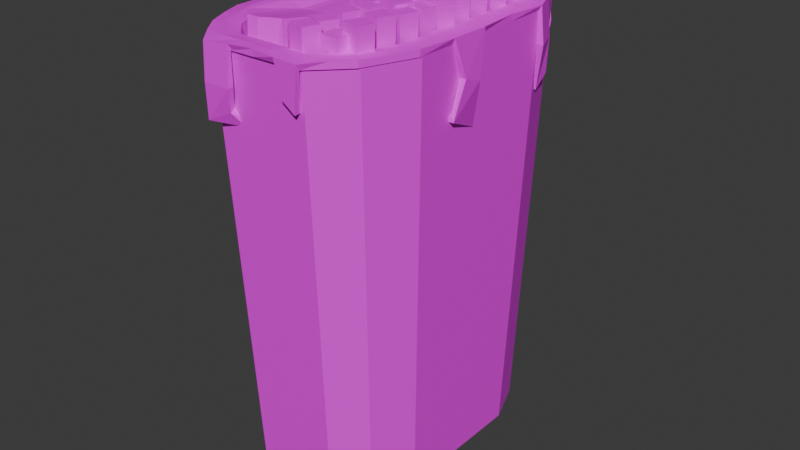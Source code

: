 # Source: Tacos.blend  (saved by Blender 5.1.30; exported with 4.5.12 LTS)
import bpy
from mathutils import Matrix  # noqa: F401  (used for matrix-valued properties, if any)

bpy.ops.wm.read_factory_settings(use_empty=True)
scene = bpy.context.scene
scene.name = 'Scene'

# ---- collections
col_tacos = bpy.data.collections.new('Tacos'); scene.collection.children.link(col_tacos)
col_frites = bpy.data.collections.new('Frites'); col_tacos.children.link(col_frites)

# ---- images (referenced by path relative to the original .blend; pixels are not part of the script)
import os
ASSET_DIR = os.environ.get("B2B_ASSET_DIR", "")  # directory of the original .blend (textures are referenced by path, not embedded)
HERE = os.path.dirname(os.path.abspath(__file__))  # packed textures are extracted next to this script under _unpacked/

def load_image(name, relpath, width, height, colorspace="sRGB"):
    """Load a texture the original file referenced (path relative to the .blend, or extracted next to this script)."""
    p = next((c for c in (os.path.join(HERE, relpath), os.path.join(ASSET_DIR, relpath)) if relpath and os.path.exists(c)), "")
    if p:
        img = bpy.data.images.load(p, check_existing=True)
        img.name = name
    else:  # same state as the original file: an image datablock whose file is absent (Cycles renders it pink)
        img = bpy.data.images.new(name, width, height)
        img.source = "FILE"
        img.filepath = "//" + (relpath or name)
    img.colorspace_settings.name = colorspace
    return img
img_wrap_png = load_image('Wrap.png', 'Textures/Wrap.png', 1024, 1024, 'sRGB')
img_steak_png_001 = load_image('Steak.png.001', 'Textures/Steak.png', 1024, 1024, 'sRGB')
img_fries_png_001 = load_image('Fries.png.001', 'Textures/Fries.png', 1024, 1024, 'sRGB')

# ---- materials (node trees are filled in below, after node groups)
mat_wrap = bpy.data.materials.new('Wrap')
mat_steak = bpy.data.materials.new('Steak')
mat_frites = bpy.data.materials.new('Frites')

# ---- material node trees
mat_wrap.use_nodes = True; mat_wrap.node_tree.nodes.clear()
_N = mat_wrap.node_tree.nodes; _L = mat_wrap.node_tree.links
n0 = _N.new('ShaderNodeBsdfPrincipled'); n0.name = 'Principled BSDF'; n0.location = (-200, 100)
n1 = _N.new('ShaderNodeOutputMaterial'); n1.name = 'Material Output'; n1.location = (200, 100)
n2 = _N.new('ShaderNodeTexImage'); n2.name = 'Image Texture'; n2.location = (-490, 80)
n2.image = img_wrap_png
n2.interpolation = 'Closest'
_L.new(n0.outputs[0], n1.inputs[0])
_L.new(n2.outputs[0], n0.inputs[0])
n1.is_active_output = True
mat_steak.use_nodes = True; mat_steak.node_tree.nodes.clear()
_N = mat_steak.node_tree.nodes; _L = mat_steak.node_tree.links
n0 = _N.new('ShaderNodeBsdfPrincipled'); n0.name = 'Principled BSDF'; n0.location = (-200, 100)
n1 = _N.new('ShaderNodeOutputMaterial'); n1.name = 'Material Output'; n1.location = (200, 100)
n2 = _N.new('ShaderNodeTexImage'); n2.name = 'Image Texture'; n2.location = (-490, 80)
n2.image = img_steak_png_001
n2.interpolation = 'Closest'
_L.new(n0.outputs[0], n1.inputs[0])
_L.new(n2.outputs[0], n0.inputs[0])
n1.is_active_output = True
mat_frites.use_nodes = True; mat_frites.node_tree.nodes.clear()
_N = mat_frites.node_tree.nodes; _L = mat_frites.node_tree.links
n0 = _N.new('ShaderNodeBsdfPrincipled'); n0.name = 'Principled BSDF'; n0.location = (-200, 100)
n1 = _N.new('ShaderNodeOutputMaterial'); n1.name = 'Material Output'; n1.location = (200, 100)
n2 = _N.new('ShaderNodeTexImage'); n2.name = 'Image Texture'; n2.location = (-490, 80)
n2.image = img_fries_png_001
n2.interpolation = 'Closest'
_L.new(n0.outputs[0], n1.inputs[0])
_L.new(n2.outputs[0], n0.inputs[0])
n1.is_active_output = True

# ---- world
world_world = bpy.data.worlds.new('World'); scene.world = world_world
world_world.use_nodes = True; world_world.node_tree.nodes.clear()
_N = world_world.node_tree.nodes; _L = world_world.node_tree.links
n0 = _N.new('ShaderNodeOutputWorld'); n0.name = 'World Output'; n0.location = (200, 100)
n1 = _N.new('ShaderNodeBackground'); n1.name = 'Background'; n1.location = (-200, 100)
n1.inputs[0].default_value = (0.05088, 0.05088, 0.05088, 1.0)
_L.new(n1.outputs[0], n0.inputs[0])
n0.is_active_output = True
world_world.color = (0.05088, 0.05088, 0.05088)
world_world.sun_shadow_jitter_overblur = 0.0

# ---- meshes
me_cube_001 = bpy.data.meshes.new('Cube.001')
me_cube_001.from_pydata([(-0.3023, -0.5866, 1.244), (-0.3023, 0.5636, 1.244), (0.3023, -0.5866, 1.244), (0.3023, 0.5636, 1.244), (0.1977, 0.6715, 1.244), (0.1977, -0.6945, 1.244), (0.0, -0.6945, 1.244), (-0.1977, -0.6945, 1.244), (-0.381, -0.3826, 1.244), (-0.381, -0.01151, 1.244), (-0.381, 0.3595, 1.244), (0.381, 0.3595, 1.244), (0.381, -0.01151, 1.244), (0.381, -0.3826, 1.244), (-0.3833, 0.6154, 1.244), (0.2376, 0.7656, 1.244), (-0.2376, -0.7886, 1.244), (-0.4666, -0.05481, 1.271), (0.4498, 0.417, 1.197), (0.4636, -0.04204, 1.178), (-0.3023, -0.5866, 1.533), (-0.3023, 0.5636, 1.533), (0.3023, -0.5866, 1.533), (0.3023, 0.5636, 1.533), (-0.1977, 0.6715, 1.533), (0.0, 0.6715, 1.533), (0.1977, 0.6715, 1.533), (0.1977, -0.6945, 1.533), (0.0, -0.6945, 1.533), (-0.1977, -0.6945, 1.533), (-0.381, -0.3826, 1.533), (-0.381, -0.01151, 1.533), (-0.381, 0.3595, 1.533), (0.381, 0.3595, 1.533), (0.381, -0.01151, 1.533), (0.381, -0.3826, 1.533), (-0.4751, 0.3771, 1.533), (-0.3833, 0.6154, 1.533), (0.2376, 0.7656, 1.533), (0.3833, 0.6154, 1.533), (0.4751, -0.4001, 1.533), (0.3833, -0.6384, 1.533), (-0.2376, -0.7886, 1.533), (-0.3833, -0.6384, 1.533), (-0.2376, 0.7656, 1.533), (0.0, 0.7656, 1.533), (0.2376, -0.7886, 1.533), (0.0, -0.7886, 1.533), (-0.4751, -0.4001, 1.533), (-0.4751, -0.01151, 1.533), (0.4751, 0.3771, 1.533), (0.4751, -0.01151, 1.533), (-0.414, 0.5236, 1.321), (0.3024, 0.6853, 1.176), (-0.2627, -0.7335, 1.28), (-0.3418, 0.6533, 1.299), (0.1261, 0.7581, 1.174), (-0.1472, -0.7642, 1.29), (-0.4634, -0.2217, 1.171), (0.4292, 0.4962, 1.244), (0.4751, -0.2058, 1.244), (-0.3417, 0.4616, 1.244), (0.25, 0.6175, 1.244), (0.3417, -0.4846, 1.244), (-0.25, -0.6406, 1.244), (-0.25, 0.6175, 1.244), (0.09886, 0.6715, 1.244), (0.09886, -0.6945, 1.244), (-0.09886, -0.6945, 1.244), (-0.3417, -0.4846, 1.244), (-0.381, -0.197, 1.244), (-0.381, 0.174, 1.244), (0.3417, 0.4616, 1.244), (0.381, 0.174, 1.244), (0.381, -0.197, 1.244), (-0.4281, 0.3683, 1.244), (-0.3428, 0.5895, 1.244), (0.2176, 0.7186, 1.244), (0.3428, 0.5895, 1.244), (-0.2176, -0.7416, 1.244), (-0.3428, -0.6125, 1.244), (0.2176, -0.7416, 1.244), (0.0, -0.7416, 1.244), (-0.4281, -0.3913, 1.244), (-0.4281, -0.01151, 1.244), (0.4281, 0.3683, 1.244), (0.4281, -0.01151, 1.244), (-0.4292, 0.4962, 1.533), (0.3104, 0.6905, 1.533), (0.4292, -0.5192, 1.533), (-0.3104, -0.7135, 1.533), (-0.3104, 0.6905, 1.533), (-0.1188, 0.7656, 1.533), (0.1188, 0.7656, 1.533), (0.3104, -0.7135, 1.533), (0.1188, -0.7886, 1.533), (-0.1188, -0.7886, 1.533), (-0.4292, -0.5192, 1.533), (-0.4751, -0.2058, 1.533), (-0.4751, 0.1828, 1.533), (0.4292, 0.4962, 1.533), (0.4751, 0.1828, 1.533), (0.4751, -0.2058, 1.533), (-0.3417, 0.4616, 1.533), (0.25, 0.6175, 1.533), (0.3417, -0.4846, 1.533), (-0.25, -0.6406, 1.533), (-0.25, 0.6175, 1.533), (-0.09886, 0.6715, 1.533), (0.09886, 0.6715, 1.533), (0.25, -0.6406, 1.533), (0.09886, -0.6945, 1.533), (-0.09886, -0.6945, 1.533), (-0.3417, -0.4846, 1.533), (-0.381, -0.197, 1.533), (-0.381, 0.174, 1.533), (0.3417, 0.4616, 1.533), (0.381, 0.174, 1.533), (0.381, -0.197, 1.533), (-0.4281, 0.3683, 1.533), (-0.3428, 0.5895, 1.533), (0.2176, 0.7186, 1.533), (0.3428, 0.5895, 1.533), (0.4281, -0.3913, 1.533), (0.3428, -0.6125, 1.533), (-0.2176, -0.7416, 1.533), (-0.3428, -0.6125, 1.533), (-0.2176, 0.7186, 1.533), (0.0, 0.7186, 1.533), (0.2176, -0.7416, 1.533), (0.0, -0.7416, 1.533), (-0.4281, -0.3913, 1.533), (-0.4281, -0.01151, 1.533), (0.4281, 0.3683, 1.533), (0.4281, -0.01151, 1.533), (-0.3023, -0.5866, 1.389), (-0.1977, -0.6945, 1.389), (0.2376, 0.7656, 1.389), (-0.1977, 0.6715, 1.389), (-0.3023, 0.5636, 1.389), (0.2149, -0.768, 1.361), (0.1977, 0.6715, 1.389), (-0.2376, -0.7886, 1.389), (0.1977, -0.6945, 1.389), (0.3023, -0.5866, 1.389), (-0.466, -0.382, 1.26), (0.0, -0.6945, 1.389), (-0.4751, -0.01151, 1.389), (-0.381, -0.3826, 1.389), (0.4751, 0.3771, 1.389), (-0.3833, 0.6154, 1.389), (-0.381, -0.01151, 1.389), (0.4694, -0.054, 1.356), (-0.381, 0.3595, 1.389), (0.381, 0.3595, 1.389), (0.3023, 0.5636, 1.389), (0.381, -0.01151, 1.389), (0.381, -0.3826, 1.389), (0.3417, -0.4846, 1.389), (0.381, -0.197, 1.389), (-0.3104, 0.6905, 1.389), (0.25, 0.6175, 1.389), (0.381, 0.174, 1.389), (-0.3104, -0.7135, 1.389), (-0.3417, 0.4616, 1.389), (0.3417, 0.4616, 1.389), (0.4703, -0.1488, 1.384), (-0.381, 0.174, 1.389), (0.3104, 0.6905, 1.389), (-0.381, -0.197, 1.389), (-0.4292, 0.4962, 1.389), (0.4292, 0.4962, 1.389), (-0.3487, -0.4411, 1.409), (-0.09886, -0.6945, 1.389), (-0.4708, -0.2757, 1.398), (0.09886, -0.6945, 1.389), (-0.4362, -0.4758, 1.409), (-0.1188, -0.7886, 1.389), (0.09886, 0.6715, 1.389), (0.1496, -0.7706, 1.41), (-0.09886, 0.6715, 1.389), (-0.25, 0.6175, 1.389), (0.1188, 0.7656, 1.389), (-0.25, -0.6406, 1.389), (0.4281, -0.2014, 1.533), (0.4281, 0.1784, 1.533), (0.3854, 0.4789, 1.533), (-0.4281, 0.1784, 1.533), (-0.4281, -0.2014, 1.533), (-0.3854, -0.5019, 1.533), (-0.1088, -0.7416, 1.533), (0.1088, -0.7416, 1.533), (0.2802, -0.677, 1.533), (0.1088, 0.7186, 1.533), (-0.1088, 0.7186, 1.533), (-0.2802, 0.654, 1.533), (-0.2802, -0.677, 1.533), (0.3854, -0.5019, 1.533), (0.2802, 0.654, 1.533), (-0.3854, 0.4789, 1.533), (0.4281, -0.2014, 1.244), (0.3854, 0.4789, 1.244), (-0.4281, 0.1784, 1.244), (-0.3854, -0.5019, 1.244), (-0.1088, -0.7416, 1.244), (0.1088, -0.7416, 1.244), (0.1088, 0.7186, 1.244), (-0.2802, 0.654, 1.244), (-0.2802, -0.677, 1.244), (0.3854, -0.5019, 1.244), (0.2802, 0.654, 1.244), (-0.3854, 0.4789, 1.244)], [(84, 17), (209, 63)], [(211, 52, 14, 76), (206, 56, 15, 77), (204, 57, 16, 79), (201, 59, 18, 85), (199, 120, 37, 87), (198, 122, 39, 88), (197, 124, 41, 89), (196, 126, 43, 90), (195, 127, 44, 91), (194, 128, 45, 92), (193, 121, 38, 93), (192, 129, 46, 94), (191, 130, 47, 95), (190, 125, 42, 96), (189, 131, 48, 97), (188, 132, 49, 98), (187, 119, 36, 99), (186, 133, 50, 100), (185, 134, 51, 101), (184, 123, 40, 102), (183, 135, 20, 106), (181, 138, 24, 107), (179, 140, 46, 95), (178, 141, 26, 109), (175, 146, 28, 111), (174, 145, 48, 98), (173, 136, 29, 112), (172, 148, 30, 113), (169, 151, 31, 114), (168, 137, 38, 88), (167, 153, 32, 115), (166, 152, 51, 102), (165, 154, 33, 116), (164, 139, 21, 103), (163, 142, 42, 90), (162, 156, 34, 117), (161, 155, 23, 104), (160, 150, 37, 91), (159, 157, 35, 118), (158, 144, 22, 105), (157, 158, 105, 35), (13, 63, 158, 157), (63, 2, 144, 158), (156, 159, 118, 34), (12, 74, 159, 156), (74, 13, 157, 159), (55, 14, 150, 160), (141, 161, 104, 26), (4, 62, 161, 141), (62, 3, 155, 161), (154, 162, 117, 33), (11, 73, 162, 154), (73, 12, 156, 162), (54, 16, 142, 163), (153, 164, 103, 32), (10, 61, 164, 153), (61, 1, 139, 164), (155, 165, 116, 23), (3, 72, 165, 155), (72, 11, 154, 165), (60, 19, 152, 166), (151, 167, 115, 31), (9, 71, 167, 151), (71, 10, 153, 167), (53, 15, 137, 168), (148, 169, 114, 30), (8, 70, 169, 148), (70, 9, 151, 169), (150, 170, 87, 37), (14, 52, 170, 150), (149, 171, 100, 50), (18, 59, 171, 149), (135, 172, 113, 20), (0, 69, 172, 135), (69, 8, 148, 172), (146, 173, 112, 28), (6, 68, 173, 146), (68, 7, 136, 173), (147, 174, 98, 49), (17, 58, 174, 147), (143, 175, 111, 27), (5, 67, 175, 143), (67, 6, 146, 175), (145, 176, 97, 48), (142, 177, 96, 42), (16, 57, 177, 142), (66, 4, 141, 178), (138, 180, 108, 24), (139, 181, 107, 21), (1, 65, 181, 139), (137, 182, 93, 38), (15, 56, 182, 137), (136, 183, 106, 29), (7, 64, 183, 136), (64, 0, 135, 183), (134, 184, 102, 51), (34, 118, 184, 134), (118, 35, 123, 184), (133, 185, 101, 50), (33, 117, 185, 133), (117, 34, 134, 185), (122, 186, 100, 39), (23, 116, 186, 122), (116, 33, 133, 186), (132, 187, 99, 49), (31, 115, 187, 132), (115, 32, 119, 187), (131, 188, 98, 48), (30, 114, 188, 131), (114, 31, 132, 188), (126, 189, 97, 43), (20, 113, 189, 126), (113, 30, 131, 189), (130, 190, 96, 47), (28, 112, 190, 130), (112, 29, 125, 190), (129, 191, 95, 46), (27, 111, 191, 129), (111, 28, 130, 191), (124, 192, 94, 41), (22, 110, 192, 124), (110, 27, 129, 192), (128, 193, 93, 45), (25, 109, 193, 128), (109, 26, 121, 193), (127, 194, 92, 44), (24, 108, 194, 127), (108, 25, 128, 194), (120, 195, 91, 37), (21, 107, 195, 120), (107, 24, 127, 195), (125, 196, 90, 42), (29, 106, 196, 125), (106, 20, 126, 196), (123, 197, 89, 40), (35, 105, 197, 123), (105, 22, 124, 197), (121, 198, 88, 38), (26, 104, 198, 121), (104, 23, 122, 198), (119, 199, 87, 36), (32, 103, 199, 119), (103, 21, 120, 199), (12, 86, 200, 74), (86, 19, 60, 200), (72, 201, 85, 11), (3, 78, 201, 72), (71, 202, 75, 10), (9, 84, 202, 71), (69, 203, 83, 8), (0, 80, 203, 69), (68, 204, 79, 7), (6, 82, 204, 68), (67, 205, 82, 6), (5, 81, 205, 67), (66, 206, 77, 4), (1, 76, 207, 65), (76, 14, 55, 207), (64, 208, 80, 0), (7, 79, 208, 64), (79, 16, 54, 208), (62, 210, 78, 3), (4, 77, 210, 62), (77, 15, 53, 210), (61, 211, 76, 1), (10, 75, 211, 61)])
_uv = me_cube_001.uv_layers.new(name='UVMap')
_uv.uv.foreach_set('vector', [0.821, 0.5687, 0.8313, 0.564, 0.8313, 0.5437, 0.8188, 0.552, 0.7314, 0.5486, 0.7297, 0.5437, 0.7094, 0.5437, 0.7128, 0.5486, 0.7686, 0.7014, 0.7703, 0.7063, 0.7906, 0.7063, 0.7872, 0.7014, 0.679, 0.5687, 0.6687, 0.564, 0.6687, 0.5844, 0.6768, 0.5853, 0.821, 0.5687, 0.8188, 0.552, 0.8313, 0.5437, 0.8313, 0.564, 0.697, 0.5503, 0.6812, 0.552, 0.6687, 0.5437, 0.689, 0.5437, 0.679, 0.6813, 0.6812, 0.698, 0.6687, 0.7063, 0.6687, 0.686, 0.803, 0.6997, 0.8188, 0.698, 0.8313, 0.7063, 0.811, 0.7063, 0.803, 0.5503, 0.7872, 0.5486, 0.7906, 0.5437, 0.811, 0.5437, 0.7686, 0.5486, 0.75, 0.5486, 0.75, 0.5437, 0.7703, 0.5437, 0.7314, 0.5486, 0.7128, 0.5486, 0.7094, 0.5437, 0.7297, 0.5437, 0.697, 0.6997, 0.7128, 0.7014, 0.7094, 0.7063, 0.689, 0.7063, 0.7314, 0.7014, 0.75, 0.7014, 0.75, 0.7063, 0.7297, 0.7063, 0.7686, 0.7014, 0.7872, 0.7014, 0.7906, 0.7063, 0.7703, 0.7063, 0.821, 0.6813, 0.8232, 0.6647, 0.8313, 0.6656, 0.8313, 0.686, 0.8232, 0.6449, 0.8232, 0.625, 0.8313, 0.625, 0.8313, 0.6453, 0.8232, 0.6051, 0.8232, 0.5853, 0.8313, 0.5844, 0.8313, 0.6047, 0.679, 0.5687, 0.6768, 0.5853, 0.6687, 0.5844, 0.6687, 0.564, 0.6768, 0.6051, 0.6768, 0.625, 0.6687, 0.625, 0.6687, 0.6047, 0.6768, 0.6449, 0.6768, 0.6647, 0.6687, 0.6656, 0.6687, 0.6453, 0.795, 0.693, 0.8062, 0.6897, 0.8062, 0.6897, 0.795, 0.693, 0.795, 0.557, 0.7838, 0.5536, 0.7838, 0.5536, 0.795, 0.557, 0.7297, 0.7063, 0.7094, 0.7063, 0.7094, 0.7063, 0.7297, 0.7063, 0.7331, 0.5536, 0.7162, 0.5536, 0.7162, 0.5536, 0.7331, 0.5536, 0.7331, 0.6964, 0.75, 0.6964, 0.75, 0.6964, 0.7331, 0.6964, 0.8313, 0.6453, 0.8313, 0.6656, 0.8313, 0.6656, 0.8313, 0.6453, 0.7669, 0.6964, 0.7838, 0.6964, 0.7838, 0.6964, 0.7669, 0.6964, 0.8107, 0.6767, 0.8152, 0.6638, 0.8152, 0.6638, 0.8107, 0.6767, 0.8152, 0.6444, 0.8152, 0.625, 0.8152, 0.625, 0.8152, 0.6444, 0.689, 0.5437, 0.7094, 0.5437, 0.7094, 0.5437, 0.689, 0.5437, 0.8152, 0.6056, 0.8152, 0.5862, 0.8152, 0.5862, 0.8152, 0.6056, 0.6687, 0.6453, 0.6687, 0.625, 0.6687, 0.625, 0.6687, 0.6453, 0.6893, 0.5733, 0.6848, 0.5862, 0.6848, 0.5862, 0.6893, 0.5733, 0.8107, 0.5733, 0.8062, 0.5603, 0.8062, 0.5603, 0.8107, 0.5733, 0.811, 0.7063, 0.7906, 0.7063, 0.7906, 0.7063, 0.811, 0.7063, 0.6848, 0.6056, 0.6848, 0.625, 0.6848, 0.625, 0.6848, 0.6056, 0.705, 0.557, 0.6938, 0.5603, 0.6938, 0.5603, 0.705, 0.557, 0.811, 0.5437, 0.8313, 0.5437, 0.8313, 0.5437, 0.811, 0.5437, 0.6848, 0.6444, 0.6848, 0.6638, 0.6848, 0.6638, 0.6848, 0.6444, 0.6893, 0.6767, 0.6938, 0.6897, 0.6938, 0.6897, 0.6893, 0.6767, 0.6848, 0.6638, 0.6893, 0.6767, 0.6893, 0.6767, 0.6848, 0.6638, 0.6848, 0.6638, 0.6893, 0.6767, 0.6893, 0.6767, 0.6848, 0.6638, 0.6893, 0.6767, 0.6938, 0.6897, 0.6938, 0.6897, 0.6893, 0.6767, 0.6848, 0.625, 0.6848, 0.6444, 0.6848, 0.6444, 0.6848, 0.625, 0.6848, 0.625, 0.6848, 0.6444, 0.6848, 0.6444, 0.6848, 0.625, 0.6848, 0.6444, 0.6848, 0.6638, 0.6848, 0.6638, 0.6848, 0.6444, 0.811, 0.5437, 0.8313, 0.5437, 0.8313, 0.5437, 0.811, 0.5437, 0.7162, 0.5536, 0.705, 0.557, 0.705, 0.557, 0.7162, 0.5536, 0.7162, 0.5536, 0.705, 0.557, 0.705, 0.557, 0.7162, 0.5536, 0.705, 0.557, 0.6938, 0.5603, 0.6938, 0.5603, 0.705, 0.557, 0.6848, 0.5862, 0.6848, 0.6056, 0.6848, 0.6056, 0.6848, 0.5862, 0.6848, 0.5862, 0.6848, 0.6056, 0.6848, 0.6056, 0.6848, 0.5862, 0.6848, 0.6056, 0.6848, 0.625, 0.6848, 0.625, 0.6848, 0.6056, 0.811, 0.7063, 0.7906, 0.7063, 0.7906, 0.7063, 0.811, 0.7063, 0.8152, 0.5862, 0.8107, 0.5733, 0.8107, 0.5733, 0.8152, 0.5862, 0.8152, 0.5862, 0.8107, 0.5733, 0.8107, 0.5733, 0.8152, 0.5862, 0.8107, 0.5733, 0.8062, 0.5603, 0.8062, 0.5603, 0.8107, 0.5733, 0.6938, 0.5603, 0.6893, 0.5733, 0.6893, 0.5733, 0.6938, 0.5603, 0.6938, 0.5603, 0.6893, 0.5733, 0.6893, 0.5733, 0.6938, 0.5603, 0.6893, 0.5733, 0.6848, 0.5862, 0.6848, 0.5862, 0.6893, 0.5733, 0.6687, 0.6453, 0.6687, 0.625, 0.6687, 0.625, 0.6687, 0.6453, 0.8152, 0.625, 0.8152, 0.6056, 0.8152, 0.6056, 0.8152, 0.625, 0.8152, 0.625, 0.8152, 0.6056, 0.8152, 0.6056, 0.8152, 0.625, 0.8152, 0.6056, 0.8152, 0.5862, 0.8152, 0.5862, 0.8152, 0.6056, 0.689, 0.5437, 0.7094, 0.5437, 0.7094, 0.5437, 0.689, 0.5437, 0.8152, 0.6638, 0.8152, 0.6444, 0.8152, 0.6444, 0.8152, 0.6638, 0.8152, 0.6638, 0.8152, 0.6444, 0.8152, 0.6444, 0.8152, 0.6638, 0.8152, 0.6444, 0.8152, 0.625, 0.8152, 0.625, 0.8152, 0.6444, 0.8313, 0.5437, 0.8313, 0.564, 0.8313, 0.564, 0.8313, 0.5437, 0.8313, 0.5437, 0.8313, 0.564, 0.8313, 0.564, 0.8313, 0.5437, 0.6687, 0.5844, 0.6687, 0.564, 0.6687, 0.564, 0.6687, 0.5844, 0.6687, 0.5844, 0.6687, 0.564, 0.6687, 0.564, 0.6687, 0.5844, 0.8062, 0.6897, 0.8107, 0.6767, 0.8107, 0.6767, 0.8062, 0.6897, 0.8062, 0.6897, 0.8107, 0.6767, 0.8107, 0.6767, 0.8062, 0.6897, 0.8107, 0.6767, 0.8152, 0.6638, 0.8152, 0.6638, 0.8107, 0.6767, 0.75, 0.6964, 0.7669, 0.6964, 0.7669, 0.6964, 0.75, 0.6964, 0.75, 0.6964, 0.7669, 0.6964, 0.7669, 0.6964, 0.75, 0.6964, 0.7669, 0.6964, 0.7838, 0.6964, 0.7838, 0.6964, 0.7669, 0.6964, 0.8313, 0.625, 0.8313, 0.6453, 0.8313, 0.6453, 0.8313, 0.625, 0.8313, 0.625, 0.8313, 0.6453, 0.8313, 0.6453, 0.8313, 0.625, 0.7162, 0.6964, 0.7331, 0.6964, 0.7331, 0.6964, 0.7162, 0.6964, 0.7162, 0.6964, 0.7331, 0.6964, 0.7331, 0.6964, 0.7162, 0.6964, 0.7331, 0.6964, 0.75, 0.6964, 0.75, 0.6964, 0.7331, 0.6964, 0.8313, 0.6656, 0.8313, 0.686, 0.8313, 0.686, 0.8313, 0.6656, 0.7906, 0.7063, 0.7703, 0.7063, 0.7703, 0.7063, 0.7906, 0.7063, 0.7906, 0.7063, 0.7703, 0.7063, 0.7703, 0.7063, 0.7906, 0.7063, 0.7331, 0.5536, 0.7162, 0.5536, 0.7162, 0.5536, 0.7331, 0.5536, 0.7838, 0.5536, 0.7669, 0.5536, 0.7669, 0.5536, 0.7838, 0.5536, 0.8062, 0.5603, 0.795, 0.557, 0.795, 0.557, 0.8062, 0.5603, 0.8062, 0.5603, 0.795, 0.557, 0.795, 0.557, 0.8062, 0.5603, 0.7094, 0.5437, 0.7297, 0.5437, 0.7297, 0.5437, 0.7094, 0.5437, 0.7094, 0.5437, 0.7297, 0.5437, 0.7297, 0.5437, 0.7094, 0.5437, 0.7838, 0.6964, 0.795, 0.693, 0.795, 0.693, 0.7838, 0.6964, 0.7838, 0.6964, 0.795, 0.693, 0.795, 0.693, 0.7838, 0.6964, 0.795, 0.693, 0.8062, 0.6897, 0.8062, 0.6897, 0.795, 0.693, 0.6768, 0.625, 0.6768, 0.6449, 0.6687, 0.6453, 0.6687, 0.625, 0.6848, 0.625, 0.6848, 0.6444, 0.6768, 0.6449, 0.6768, 0.625, 0.6848, 0.6444, 0.6848, 0.6638, 0.6768, 0.6647, 0.6768, 0.6449, 0.6768, 0.5853, 0.6768, 0.6051, 0.6687, 0.6047, 0.6687, 0.5844, 0.6848, 0.5862, 0.6848, 0.6056, 0.6768, 0.6051, 0.6768, 0.5853, 0.6848, 0.6056, 0.6848, 0.625, 0.6768, 0.625, 0.6768, 0.6051, 0.6812, 0.552, 0.679, 0.5687, 0.6687, 0.564, 0.6687, 0.5437, 0.6938, 0.5603, 0.6893, 0.5733, 0.679, 0.5687, 0.6812, 0.552, 0.6893, 0.5733, 0.6848, 0.5862, 0.6768, 0.5853, 0.679, 0.5687, 0.8232, 0.625, 0.8232, 0.6051, 0.8313, 0.6047, 0.8313, 0.625, 0.8152, 0.625, 0.8152, 0.6056, 0.8232, 0.6051, 0.8232, 0.625, 0.8152, 0.6056, 0.8152, 0.5862, 0.8232, 0.5853, 0.8232, 0.6051, 0.8232, 0.6647, 0.8232, 0.6449, 0.8313, 0.6453, 0.8313, 0.6656, 0.8152, 0.6638, 0.8152, 0.6444, 0.8232, 0.6449, 0.8232, 0.6647, 0.8152, 0.6444, 0.8152, 0.625, 0.8232, 0.625, 0.8232, 0.6449, 0.8188, 0.698, 0.821, 0.6813, 0.8313, 0.686, 0.8313, 0.7063, 0.8062, 0.6897, 0.8107, 0.6767, 0.821, 0.6813, 0.8188, 0.698, 0.8107, 0.6767, 0.8152, 0.6638, 0.8232, 0.6647, 0.821, 0.6813, 0.75, 0.7014, 0.7686, 0.7014, 0.7703, 0.7063, 0.75, 0.7063, 0.75, 0.6964, 0.7669, 0.6964, 0.7686, 0.7014, 0.75, 0.7014, 0.7669, 0.6964, 0.7838, 0.6964, 0.7872, 0.7014, 0.7686, 0.7014, 0.7128, 0.7014, 0.7314, 0.7014, 0.7297, 0.7063, 0.7094, 0.7063, 0.7162, 0.6964, 0.7331, 0.6964, 0.7314, 0.7014, 0.7128, 0.7014, 0.7331, 0.6964, 0.75, 0.6964, 0.75, 0.7014, 0.7314, 0.7014, 0.6812, 0.698, 0.697, 0.6997, 0.689, 0.7063, 0.6687, 0.7063, 0.6938, 0.6897, 0.705, 0.693, 0.697, 0.6997, 0.6812, 0.698, 0.705, 0.693, 0.7162, 0.6964, 0.7128, 0.7014, 0.697, 0.6997, 0.75, 0.5486, 0.7314, 0.5486, 0.7297, 0.5437, 0.75, 0.5437, 0.75, 0.5536, 0.7331, 0.5536, 0.7314, 0.5486, 0.75, 0.5486, 0.7331, 0.5536, 0.7162, 0.5536, 0.7128, 0.5486, 0.7314, 0.5486, 0.7872, 0.5486, 0.7686, 0.5486, 0.7703, 0.5437, 0.7906, 0.5437, 0.7838, 0.5536, 0.7669, 0.5536, 0.7686, 0.5486, 0.7872, 0.5486, 0.7669, 0.5536, 0.75, 0.5536, 0.75, 0.5486, 0.7686, 0.5486, 0.8188, 0.552, 0.803, 0.5503, 0.811, 0.5437, 0.8313, 0.5437, 0.8062, 0.5603, 0.795, 0.557, 0.803, 0.5503, 0.8188, 0.552, 0.795, 0.557, 0.7838, 0.5536, 0.7872, 0.5486, 0.803, 0.5503, 0.7872, 0.7014, 0.803, 0.6997, 0.811, 0.7063, 0.7906, 0.7063, 0.7838, 0.6964, 0.795, 0.693, 0.803, 0.6997, 0.7872, 0.7014, 0.795, 0.693, 0.8062, 0.6897, 0.8188, 0.698, 0.803, 0.6997, 0.6768, 0.6647, 0.679, 0.6813, 0.6687, 0.686, 0.6687, 0.6656, 0.6848, 0.6638, 0.6893, 0.6767, 0.679, 0.6813, 0.6768, 0.6647, 0.6893, 0.6767, 0.6938, 0.6897, 0.6812, 0.698, 0.679, 0.6813, 0.7128, 0.5486, 0.697, 0.5503, 0.689, 0.5437, 0.7094, 0.5437, 0.7162, 0.5536, 0.705, 0.557, 0.697, 0.5503, 0.7128, 0.5486, 0.705, 0.557, 0.6938, 0.5603, 0.6812, 0.552, 0.697, 0.5503, 0.8232, 0.5853, 0.821, 0.5687, 0.8313, 0.564, 0.8313, 0.5844, 0.8152, 0.5862, 0.8107, 0.5733, 0.821, 0.5687, 0.8232, 0.5853, 0.8107, 0.5733, 0.8062, 0.5603, 0.8188, 0.552, 0.821, 0.5687, 0.6848, 0.625, 0.6768, 0.625, 0.6768, 0.6449, 0.6848, 0.6444, 0.6768, 0.625, 0.6687, 0.625, 0.6687, 0.6453, 0.6768, 0.6449, 0.6893, 0.5733, 0.679, 0.5687, 0.6768, 0.5853, 0.6848, 0.5862, 0.6938, 0.5603, 0.6812, 0.552, 0.679, 0.5687, 0.6893, 0.5733, 0.8152, 0.6056, 0.8232, 0.6051, 0.8232, 0.5853, 0.8152, 0.5862, 0.8152, 0.625, 0.8232, 0.625, 0.8232, 0.6051, 0.8152, 0.6056, 0.8107, 0.6767, 0.821, 0.6813, 0.8232, 0.6647, 0.8152, 0.6638, 0.8062, 0.6897, 0.8188, 0.698, 0.821, 0.6813, 0.8107, 0.6767, 0.7669, 0.6964, 0.7686, 0.7014, 0.7872, 0.7014, 0.7838, 0.6964, 0.75, 0.6964, 0.75, 0.7014, 0.7686, 0.7014, 0.7669, 0.6964, 0.7331, 0.6964, 0.7314, 0.7014, 0.75, 0.7014, 0.75, 0.6964, 0.7162, 0.6964, 0.7128, 0.7014, 0.7314, 0.7014, 0.7331, 0.6964, 0.7331, 0.5536, 0.7314, 0.5486, 0.7128, 0.5486, 0.7162, 0.5536, 0.8062, 0.5603, 0.8188, 0.552, 0.803, 0.5503, 0.795, 0.557, 0.8188, 0.552, 0.8313, 0.5437, 0.811, 0.5437, 0.803, 0.5503, 0.795, 0.693, 0.803, 0.6997, 0.8188, 0.698, 0.8062, 0.6897, 0.7838, 0.6964, 0.7872, 0.7014, 0.803, 0.6997, 0.795, 0.693, 0.7872, 0.7014, 0.7906, 0.7063, 0.811, 0.7063, 0.803, 0.6997, 0.705, 0.557, 0.697, 0.5503, 0.6812, 0.552, 0.6938, 0.5603, 0.7162, 0.5536, 0.7128, 0.5486, 0.697, 0.5503, 0.705, 0.557, 0.7128, 0.5486, 0.7094, 0.5437, 0.689, 0.5437, 0.697, 0.5503, 0.8107, 0.5733, 0.821, 0.5687, 0.8188, 0.552, 0.8062, 0.5603, 0.8152, 0.5862, 0.8232, 0.5853, 0.821, 0.5687, 0.8107, 0.5733])
me_cube_001.materials.append(mat_wrap)
me_cube_001.update()
me_cube = bpy.data.meshes.new('Cube')
me_cube.from_pydata([(-0.3292, -0.5384, -0.5336), (-0.3023, -0.5751, 1.534), (-0.3292, 0.5384, -0.5336), (-0.3023, 0.5751, 1.534), (0.3292, -0.5384, -0.5336), (0.3023, -0.5751, 1.534), (0.3292, 0.5384, -0.5336), (0.3023, 0.5751, 1.534), (0.2041, 0.6675, -0.5336), (0.0, 0.6675, -0.5336), (-0.2041, 0.6675, -0.5336), (-0.1977, 0.683, 1.534), (0.0, 0.683, 1.534), (0.1977, 0.683, 1.534), (-0.2041, -0.6675, -0.5336), (0.0, -0.6675, -0.5336), (0.2041, -0.6675, -0.5336), (0.1977, -0.683, 1.534), (0.0, -0.683, 1.534), (-0.1977, -0.683, 1.534), (-0.4081, 0.3338, -0.5336), (-0.4081, 0.0, -0.5336), (-0.4081, -0.3338, -0.5336), (-0.381, -0.371, 1.534), (-0.381, 0.0, 1.534), (-0.381, 0.371, 1.534), (0.4081, -0.3338, -0.5336), (0.4081, 0.0, -0.5336), (0.4081, 0.3338, -0.5336), (0.381, 0.371, 1.534), (0.381, 0.0, 1.534), (0.381, -0.371, 1.534), (-0.2041, 0.3338, -0.6161), (-0.2041, 0.0, -0.6161), (-0.2041, -0.3338, -0.6161), (0.0, 0.3338, -0.6161), (0.0, 0.0, -0.6395), (0.0, -0.3338, -0.6161), (0.2041, 0.3338, -0.6161), (0.2041, 0.0, -0.6161), (0.2041, -0.3338, -0.6161), (-0.4751, 0.3886, 1.534), (-0.3833, 0.6269, 1.534), (0.2376, 0.7771, 1.534), (0.3833, 0.6269, 1.534), (0.4751, -0.3886, 1.534), (0.3833, -0.6269, 1.534), (-0.2376, -0.7771, 1.534), (-0.3833, -0.6269, 1.534), (-0.2376, 0.7771, 1.534), (0.0, 0.7771, 1.534), (0.2376, -0.7771, 1.534), (0.0, -0.7771, 1.534), (-0.4751, -0.3886, 1.534), (-0.4751, 0.0, 1.534), (0.4751, 0.3886, 1.534), (0.4751, 0.0, 1.534), (0.2376, -0.3886, 1.454), (0.1977, -0.683, 1.454), (0.0, -0.3886, 1.53), (0.0, -0.683, 1.454), (-0.2376, -0.3886, 1.504), (-0.1977, -0.683, 1.454), (0.1977, 0.683, 1.454), (0.2376, 0.3886, 1.421), (0.2376, 0.0, 1.454), (0.0, 0.683, 1.454), (0.0, 0.3886, 1.454), (0.0, 0.0, 1.513), (-0.1977, 0.683, 1.454), (-0.2376, 0.3886, 1.454), (-0.2376, 0.0, 1.454), (0.381, 0.371, 1.454), (0.381, 0.0, 1.454), (0.381, -0.371, 1.454), (-0.381, 0.371, 1.454), (-0.381, 0.0, 1.454), (-0.381, -0.371, 1.454), (-0.3023, 0.5751, 1.454), (0.3023, 0.5751, 1.454), (0.3023, -0.5751, 1.454), (-0.3023, -0.5751, 1.454)], [], [(20, 41, 42, 2), (8, 43, 44, 6), (26, 45, 46, 4), (14, 47, 48, 0), (40, 26, 4, 16), (1, 19, 62, 81), (23, 1, 81, 77), (5, 31, 74, 80), (19, 18, 60, 62), (22, 34, 14, 0), (34, 37, 15, 14), (37, 40, 16, 15), (4, 46, 51, 16), (16, 51, 52, 15), (15, 52, 47, 14), (2, 42, 49, 10), (10, 49, 50, 9), (9, 50, 43, 8), (9, 8, 38, 35), (35, 38, 39, 36), (36, 39, 40, 37), (10, 9, 35, 32), (32, 35, 36, 33), (33, 36, 37, 34), (2, 10, 32, 20), (20, 32, 33, 21), (21, 33, 34, 22), (7, 13, 63, 79), (18, 17, 58, 60), (31, 30, 73, 74), (3, 25, 75, 78), (17, 5, 80, 58), (30, 29, 72, 73), (13, 12, 66, 63), (29, 7, 79, 72), (12, 11, 69, 66), (25, 24, 76, 75), (11, 3, 78, 69), (24, 23, 77, 76), (8, 6, 28, 38), (38, 28, 27, 39), (39, 27, 26, 40), (6, 44, 55, 28), (28, 55, 56, 27), (27, 56, 45, 26), (0, 48, 53, 22), (22, 53, 54, 21), (21, 54, 41, 20), (25, 3, 42, 41), (13, 7, 44, 43), (31, 5, 46, 45), (19, 1, 48, 47), (3, 11, 49, 42), (11, 12, 50, 49), (12, 13, 43, 50), (5, 17, 51, 46), (17, 18, 52, 51), (18, 19, 47, 52), (1, 23, 53, 48), (23, 24, 54, 53), (24, 25, 41, 54), (7, 29, 55, 44), (29, 30, 56, 55), (30, 31, 45, 56), (61, 77, 81, 62), (74, 57, 58, 80), (57, 59, 60, 58), (59, 61, 62, 60), (66, 69, 70, 67), (67, 70, 71, 68), (68, 71, 61, 59), (63, 66, 67, 64), (64, 67, 68, 65), (65, 68, 59, 57), (79, 63, 64, 72), (72, 64, 65, 73), (73, 65, 57, 74), (69, 78, 75, 70), (70, 75, 76, 71), (71, 76, 77, 61)])
_uv = me_cube.uv_layers.new(name='UVMap')
_uv.uv.foreach_set('vector', [0.375, 0.1875, 0.625, 0.1875, 0.625, 0.25, 0.375, 0.25, 0.375, 0.9199, 0.625, 0.9199, 0.625, 0.9824, 0.375, 0.9824, 0.375, 0.188, 0.625, 0.188, 0.625, 0.2505, 0.375, 0.2505, 0.375, 0.9375, 0.625, 0.9375, 0.625, 1.0, 0.375, 1.0, 0.1914, 0.6875, 0.2539, 0.6875, 0.2539, 0.75, 0.1914, 0.75, 0.8365, 0.7244, 0.802, 0.7349, 0.802, 0.7349, 0.8365, 0.7244, 0.8502, 0.6847, 0.8365, 0.7244, 0.8365, 0.7244, 0.8502, 0.6847, 0.6635, 0.7244, 0.6498, 0.6847, 0.6498, 0.6847, 0.6635, 0.7244, 0.802, 0.7349, 0.75, 0.7349, 0.75, 0.7349, 0.802, 0.7349, 0.125, 0.6875, 0.1875, 0.6875, 0.1875, 0.75, 0.125, 0.75, 0.1875, 0.6875, 0.25, 0.6875, 0.25, 0.75, 0.1875, 0.75, 0.1289, 0.6875, 0.1914, 0.6875, 0.1914, 0.75, 0.1289, 0.75, 0.375, 0.2578, 0.625, 0.2578, 0.625, 0.3203, 0.375, 0.3203, 0.375, 0.3203, 0.625, 0.3203, 0.625, 0.3828, 0.375, 0.3828, 0.375, 0.875, 0.625, 0.875, 0.625, 0.9375, 0.375, 0.9375, 0.375, 0.25, 0.625, 0.25, 0.625, 0.3125, 0.375, 0.3125, 0.375, 0.3125, 0.625, 0.3125, 0.625, 0.375, 0.375, 0.375, 0.375, 0.8574, 0.625, 0.8574, 0.625, 0.9199, 0.375, 0.9199, 0.1289, 0.5, 0.1914, 0.5, 0.1914, 0.5625, 0.1289, 0.5625, 0.1289, 0.5625, 0.1914, 0.5625, 0.1914, 0.625, 0.1289, 0.625, 0.1289, 0.625, 0.1914, 0.625, 0.1914, 0.6875, 0.1289, 0.6875, 0.1875, 0.5, 0.25, 0.5, 0.25, 0.5625, 0.1875, 0.5625, 0.1875, 0.5625, 0.25, 0.5625, 0.25, 0.625, 0.1875, 0.625, 0.1875, 0.625, 0.25, 0.625, 0.25, 0.6875, 0.1875, 0.6875, 0.125, 0.5, 0.1875, 0.5, 0.1875, 0.5625, 0.125, 0.5625, 0.125, 0.5625, 0.1875, 0.5625, 0.1875, 0.625, 0.125, 0.625, 0.125, 0.625, 0.1875, 0.625, 0.1875, 0.6875, 0.125, 0.6875, 0.6635, 0.5256, 0.698, 0.5151, 0.698, 0.5151, 0.6635, 0.5256, 0.75, 0.7349, 0.698, 0.7349, 0.698, 0.7349, 0.75, 0.7349, 0.6498, 0.6847, 0.6498, 0.625, 0.6498, 0.625, 0.6498, 0.6847, 0.8365, 0.5256, 0.8502, 0.5653, 0.8502, 0.5653, 0.8365, 0.5256, 0.698, 0.7349, 0.6635, 0.7244, 0.6635, 0.7244, 0.698, 0.7349, 0.6498, 0.625, 0.6498, 0.5653, 0.6498, 0.5653, 0.6498, 0.625, 0.698, 0.5151, 0.75, 0.5151, 0.75, 0.5151, 0.698, 0.5151, 0.6498, 0.5653, 0.6635, 0.5256, 0.6635, 0.5256, 0.6498, 0.5653, 0.75, 0.5151, 0.802, 0.5151, 0.802, 0.5151, 0.75, 0.5151, 0.8502, 0.5653, 0.8502, 0.625, 0.8502, 0.625, 0.8502, 0.5653, 0.802, 0.5151, 0.8365, 0.5256, 0.8365, 0.5256, 0.802, 0.5151, 0.8502, 0.625, 0.8502, 0.6847, 0.8502, 0.6847, 0.8502, 0.625, 0.1914, 0.5, 0.2539, 0.5, 0.2539, 0.5625, 0.1914, 0.5625, 0.1914, 0.5625, 0.2539, 0.5625, 0.2539, 0.625, 0.1914, 0.625, 0.1914, 0.625, 0.2539, 0.625, 0.2539, 0.6875, 0.1914, 0.6875, 0.375, 0.000461, 0.625, 0.000461, 0.625, 0.06296, 0.375, 0.06296, 0.375, 0.06296, 0.625, 0.06296, 0.625, 0.1255, 0.375, 0.1255, 0.375, 0.1255, 0.625, 0.1255, 0.625, 0.188, 0.375, 0.188, 0.375, 0.0, 0.625, 0.0, 0.625, 0.0625, 0.375, 0.0625, 0.375, 0.0625, 0.625, 0.0625, 0.625, 0.125, 0.375, 0.125, 0.375, 0.125, 0.625, 0.125, 0.625, 0.1875, 0.375, 0.1875, 0.8502, 0.5653, 0.8365, 0.5256, 0.875, 0.5, 0.875, 0.5625, 0.8152, 0.7348, 0.8497, 0.7245, 0.8882, 0.7501, 0.8257, 0.75, 0.8638, 0.5654, 0.8501, 0.5256, 0.8887, 0.5001, 0.8886, 0.5626, 0.802, 0.7349, 0.8365, 0.7244, 0.875, 0.75, 0.8125, 0.75, 0.8365, 0.5256, 0.802, 0.5151, 0.8125, 0.5, 0.875, 0.5, 0.802, 0.5151, 0.75, 0.5151, 0.75, 0.5, 0.8125, 0.5, 0.7632, 0.7347, 0.8152, 0.7348, 0.8257, 0.75, 0.7632, 0.7499, 0.8501, 0.5256, 0.8157, 0.5151, 0.8262, 0.5, 0.8887, 0.5001, 0.8157, 0.5151, 0.7637, 0.515, 0.7637, 0.4999, 0.8262, 0.5, 0.75, 0.7349, 0.802, 0.7349, 0.8125, 0.75, 0.75, 0.75, 0.8365, 0.7244, 0.8502, 0.6847, 0.875, 0.6875, 0.875, 0.75, 0.8502, 0.6847, 0.8502, 0.625, 0.875, 0.625, 0.875, 0.6875, 0.8502, 0.625, 0.8502, 0.5653, 0.875, 0.5625, 0.875, 0.625, 0.8497, 0.7245, 0.8635, 0.6848, 0.8883, 0.6876, 0.8882, 0.7501, 0.8635, 0.6848, 0.8637, 0.6251, 0.8884, 0.6251, 0.8883, 0.6876, 0.8637, 0.6251, 0.8638, 0.5654, 0.8886, 0.5626, 0.8884, 0.6251, 0.8125, 0.6875, 0.8502, 0.6847, 0.8365, 0.7244, 0.802, 0.7349, 0.6498, 0.6847, 0.6875, 0.6875, 0.698, 0.7349, 0.6635, 0.7244, 0.6875, 0.6875, 0.75, 0.6875, 0.75, 0.7349, 0.698, 0.7349, 0.75, 0.6875, 0.8125, 0.6875, 0.802, 0.7349, 0.75, 0.7349, 0.75, 0.5151, 0.802, 0.5151, 0.8125, 0.5625, 0.75, 0.5625, 0.75, 0.5625, 0.8125, 0.5625, 0.8125, 0.625, 0.75, 0.625, 0.75, 0.625, 0.8125, 0.625, 0.8125, 0.6875, 0.75, 0.6875, 0.698, 0.5151, 0.75, 0.5151, 0.75, 0.5625, 0.6875, 0.5625, 0.6875, 0.5625, 0.75, 0.5625, 0.75, 0.625, 0.6875, 0.625, 0.6875, 0.625, 0.75, 0.625, 0.75, 0.6875, 0.6875, 0.6875, 0.6635, 0.5256, 0.698, 0.5151, 0.6875, 0.5625, 0.6498, 0.5653, 0.6498, 0.5653, 0.6875, 0.5625, 0.6875, 0.625, 0.6498, 0.625, 0.6498, 0.625, 0.6875, 0.625, 0.6875, 0.6875, 0.6498, 0.6847, 0.802, 0.5151, 0.8365, 0.5256, 0.8502, 0.5653, 0.8125, 0.5625, 0.8125, 0.5625, 0.8502, 0.5653, 0.8502, 0.625, 0.8125, 0.625, 0.8125, 0.625, 0.8502, 0.625, 0.8502, 0.6847, 0.8125, 0.6875])
me_cube.materials.append(mat_wrap)
me_cube.update()
me_cube_050 = bpy.data.meshes.new('Cube.050')
me_cube_050.from_pydata([(-1.0, -1.229, -1.0), (-0.9232, -1.133, 1.04), (-1.0, 1.229, -1.0), (-0.8335, 1.155, 1.0), (1.0, -1.229, -1.0), (0.8168, -1.158, 1.04), (1.0, 1.229, -1.0), (0.8223, 1.16, 1.0), (-1.0, 0.0, 1.0), (0.0, 1.229, 0.9353), (1.0, 0.0, 0.9379), (0.0, -1.229, 1.034), (-0.1762, 0.0, 0.9302), (-1.0, 0.6143, 1.0), (0.5, 1.229, 0.9353), (1.0, -0.6143, 0.9379), (-0.5, -1.229, 1.034), (-1.0, -0.6143, 1.0), (-0.5, 1.229, 1.0), (1.0, 0.6143, 1.0), (0.5, -1.167, 1.04), (-0.1762, -0.6143, 0.9238), (0.0, 0.6143, 0.9353), (0.3238, 0.0, 0.9379), (-0.5, 0.0, 0.9302), (-0.5, 0.6143, 1.0), (0.5, 0.6143, 0.9353), (0.3238, -0.6143, 0.9379), (-0.5, -0.6143, 0.9238)], [], [(0, 1, 17, 8, 13, 3, 2), (2, 3, 18, 9, 14, 7, 6), (6, 7, 19, 10, 15, 5, 4), (4, 5, 20, 11, 16, 1, 0), (2, 6, 4, 0), (28, 17, 1, 16), (27, 21, 11, 20), (26, 22, 12, 23), (25, 13, 8, 24), (22, 25, 24, 12), (9, 18, 25, 22), (18, 3, 13, 25), (19, 26, 23, 10), (7, 14, 26, 19), (14, 9, 22, 26), (15, 27, 20, 5), (10, 23, 27, 15), (23, 12, 21, 27), (21, 28, 16, 11), (12, 24, 28, 21), (24, 8, 17, 28)])
_uv = me_cube_050.uv_layers.new(name='UVMap')
_uv.uv.foreach_set('vector', [0.375, 0.0, 0.625, 0.0, 0.625, 0.0625, 0.625, 0.125, 0.625, 0.1875, 0.625, 0.25, 0.375, 0.25, 0.375, 0.25, 0.625, 0.25, 0.625, 0.3125, 0.625, 0.375, 0.625, 0.4375, 0.625, 0.5, 0.375, 0.5, 0.375, 0.5, 0.625, 0.5, 0.625, 0.5625, 0.625, 0.625, 0.625, 0.6875, 0.625, 0.75, 0.375, 0.75, 0.375, 0.75, 0.625, 0.75, 0.625, 0.8125, 0.625, 0.875, 0.625, 0.9375, 0.625, 1.0, 0.375, 1.0, 0.125, 0.5, 0.375, 0.5, 0.375, 0.75, 0.125, 0.75, 0.8125, 0.6875, 0.875, 0.6875, 0.875, 0.75, 0.8125, 0.75, 0.6875, 0.6875, 0.75, 0.6875, 0.75, 0.75, 0.6875, 0.75, 0.6875, 0.5625, 0.75, 0.5625, 0.75, 0.625, 0.6875, 0.625, 0.8125, 0.5625, 0.875, 0.5625, 0.875, 0.625, 0.8125, 0.625, 0.75, 0.5625, 0.8125, 0.5625, 0.8125, 0.625, 0.75, 0.625, 0.75, 0.5, 0.8125, 0.5, 0.8125, 0.5625, 0.75, 0.5625, 0.8125, 0.5, 0.875, 0.5, 0.875, 0.5625, 0.8125, 0.5625, 0.625, 0.5625, 0.6875, 0.5625, 0.6875, 0.625, 0.625, 0.625, 0.625, 0.5, 0.6875, 0.5, 0.6875, 0.5625, 0.625, 0.5625, 0.6875, 0.5, 0.75, 0.5, 0.75, 0.5625, 0.6875, 0.5625, 0.625, 0.6875, 0.6875, 0.6875, 0.6875, 0.75, 0.625, 0.75, 0.625, 0.625, 0.6875, 0.625, 0.6875, 0.6875, 0.625, 0.6875, 0.6875, 0.625, 0.75, 0.625, 0.75, 0.6875, 0.6875, 0.6875, 0.75, 0.6875, 0.8125, 0.6875, 0.8125, 0.75, 0.75, 0.75, 0.75, 0.625, 0.8125, 0.625, 0.8125, 0.6875, 0.75, 0.6875, 0.8125, 0.625, 0.875, 0.625, 0.875, 0.6875, 0.8125, 0.6875])
me_cube_050.materials.append(mat_steak)
me_cube_050.update()
me_cube_002 = bpy.data.meshes.new('Cube.002')
me_cube_002.from_pydata([(-1.0, -1.0, -1.0), (-1.0, -1.0, 1.0), (-1.0, 1.0, -1.0), (-1.0, 1.0, 1.0), (1.0, -1.0, -1.0), (1.0, -1.0, 1.0), (1.0, 1.0, -1.0), (1.0, 1.0, 1.0), (-0.1567, -3.801, -1.01), (-0.1567, -3.801, 0.9903), (-0.1567, -1.801, -1.01), (-0.1567, -1.801, 0.9903), (1.843, -3.801, -1.01), (1.843, -3.801, 0.9903), (1.843, -1.801, -1.01), (1.843, -1.801, 0.9903), (0.7846, -6.286, -0.9903), (0.7846, -6.286, 1.01), (0.7846, -4.286, -0.9903), (0.7846, -4.286, 1.01), (2.785, -6.286, -0.9903), (2.785, -6.286, 1.01), (2.785, -4.286, -0.9903), (2.785, -4.286, 1.01), (-3.089, 0.1103, -1.128), (-3.089, 0.1103, 0.8717), (-2.527, 2.03, -1.128), (-2.527, 2.03, 0.8717), (-1.169, -0.4515, -1.128), (-1.169, -0.4515, 0.8717), (-0.6073, 1.468, -1.128), (-0.6073, 1.468, 0.8717), (-2.005, -3.012, -1.138), (-2.005, -3.012, 0.862), (-2.005, -1.012, -1.138), (-2.005, -1.012, 0.862), (-0.004662, -3.012, -1.138), (-0.004662, -3.012, 0.862), (-0.004662, -1.012, -1.138), (-0.004662, -1.012, 0.862), (-3.283, 7.169, -1.036), (-3.283, 7.169, 0.9637), (-2.944, 9.14, -1.036), (-2.944, 9.14, 0.9637), (-1.312, 6.83, -1.036), (-1.312, 6.83, 0.9637), (-0.9727, 8.802, -1.036), (-0.9727, 8.802, 0.9637), (-2.158, 4.289, -1.046), (-2.158, 4.289, 0.954), (-2.397, 6.274, -1.046), (-2.397, 6.274, 0.954), (-0.1721, 4.527, -1.046), (-0.1721, 4.527, 0.954), (-0.411, 6.513, -1.046), (-0.411, 6.513, 0.954), (-1.343, 1.699, -1.027), (-1.343, 1.699, 0.9734), (-1.343, 3.699, -1.027), (-1.343, 3.699, 0.9734), (0.6569, 1.699, -1.027), (0.6569, 1.699, 0.9734), (0.6569, 3.699, -1.027), (0.6569, 3.699, 0.9734), (-5.761, 7.468, -1.165), (-5.761, 7.468, 0.8354), (-5.582, 9.46, -1.165), (-5.582, 9.46, 0.8354), (-3.769, 7.289, -1.165), (-3.769, 7.289, 0.8354), (-3.59, 9.281, -1.165), (-3.59, 9.281, 0.8354), (-4.132, 4.973, -1.174), (-4.132, 4.973, 0.8257), (-4.132, 6.973, -1.174), (-4.132, 6.973, 0.8257), (-2.132, 4.973, -1.174), (-2.132, 4.973, 0.8257), (-2.132, 6.973, -1.174), (-2.132, 6.973, 0.8257), (-3.191, 2.488, -0.9974), (-3.191, 2.488, 1.003), (-3.191, 4.488, -0.9974), (-3.191, 4.488, 1.003), (-1.191, 2.488, -0.9974), (-1.191, 2.488, 1.003), (-1.191, 4.488, -0.9974), (-1.191, 4.488, 1.003), (-5.149, -1.88, -1.061), (-5.149, -1.88, 0.9389), (-5.149, 0.1199, -1.061), (-5.149, 0.1199, 0.9389), (-3.149, -1.88, -1.061), (-3.149, -1.88, 0.9389), (-3.149, 0.1199, -1.061), (-3.149, 0.1199, 0.9389), (-4.437, -4.53, -1.071), (-4.437, -4.53, 0.9292), (-4.155, -2.55, -1.071), (-4.155, -2.55, 0.9292), (-2.457, -4.813, -1.071), (-2.457, -4.813, 0.9292), (-2.175, -2.833, -1.071), (-2.175, -2.833, 0.9292), (-3.365, -7.166, -1.051), (-3.365, -7.166, 0.9487), (-3.365, -5.166, -1.051), (-3.365, -5.166, 0.9487), (-1.365, -7.166, -1.051), (-1.365, -7.166, 0.9487), (-1.365, -5.166, -1.051), (-1.365, -5.166, 0.9487), (-6.997, -1.091, -1.189), (-6.997, -1.091, 0.8106), (-6.997, 0.9091, -1.189), (-6.997, 0.9091, 0.8106), (-4.997, -1.091, -1.189), (-4.997, -1.091, 0.8106), (-4.997, 0.9091, -1.189), (-4.997, 0.9091, 0.8106), (-6.154, -3.892, -1.235), (-6.154, -3.892, 0.7649), (-6.154, -1.892, -1.235), (-6.154, -1.892, 0.7649), (-4.154, -3.892, -1.235), (-4.154, -3.892, 0.7649), (-4.154, -1.892, -1.235), (-4.154, -1.892, 0.7649), (-7.277, 6.105, -1.097), (-7.277, 6.105, 0.9026), (-7.277, 8.105, -1.097), (-7.277, 8.105, 0.9026), (-5.277, 6.105, -1.097), (-5.277, 6.105, 0.9026), (-5.277, 8.105, -1.097), (-5.277, 8.105, 0.9026), (-6.434, 3.304, -1.107), (-6.434, 3.304, 0.8929), (-6.434, 5.304, -1.107), (-6.434, 5.304, 0.8929), (-4.434, 3.304, -1.107), (-4.434, 3.304, 0.8929), (-4.434, 5.304, -1.107), (-4.434, 5.304, 0.8929), (-5.272, 0.6389, -1.088), (-5.272, 0.6389, 0.9124), (-5.673, 2.598, -1.088), (-5.673, 2.598, 0.9124), (-3.312, 1.04, -1.088), (-3.312, 1.04, 0.9124), (-3.713, 2.999, -1.088), (-3.713, 2.999, 0.9124), (-9.317, 7.134, -1.136), (-9.317, 7.134, 0.8638), (-8.886, 9.087, -1.136), (-8.886, 9.087, 0.8638), (-7.364, 6.702, -1.136), (-7.364, 6.702, 0.8638), (-6.933, 8.655, -1.136), (-6.933, 8.655, 0.8638), (-8.175, 3.997, -1.235), (-8.175, 3.997, 0.7646), (-8.378, 5.986, -1.235), (-8.378, 5.986, 0.7646), (-6.185, 4.2, -1.235), (-6.185, 4.2, 0.7646), (-6.389, 6.19, -1.235), (-6.389, 6.19, 0.7646), (-7.34, 1.608, -1.094), (-7.34, 1.608, 0.9058), (-7.34, 3.608, -1.094), (-7.34, 3.608, 0.9058), (-5.34, 1.608, -1.094), (-5.34, 1.608, 0.9058), (-5.34, 3.608, -1.094), (-5.34, 3.608, 0.9058), (2.125, -13.88, -1.139), (2.125, -13.88, 0.8609), (2.125, -11.88, -1.139), (2.125, -11.88, 0.8609), (4.125, -13.88, -1.139), (4.125, -13.88, 0.8609), (4.125, -11.88, -1.139), (4.125, -11.88, 0.8609), (2.968, -16.68, -1.149), (2.968, -16.68, 0.8512), (2.968, -14.68, -1.149), (2.968, -14.68, 0.8512), (4.968, -16.68, -1.149), (4.968, -16.68, 0.8512), (4.968, -14.68, -1.149), (4.968, -14.68, 0.8512), (0.03643, -12.77, -1.267), (0.03643, -12.77, 0.7326), (0.5982, -10.85, -1.267), (0.5982, -10.85, 0.7326), (1.956, -13.33, -1.267), (1.956, -13.33, 0.7326), (2.518, -11.41, -1.267), (2.518, -11.41, 0.7326), (1.12, -15.89, -1.277), (1.12, -15.89, 0.7229), (1.12, -13.89, -1.277), (1.12, -13.89, 0.7229), (3.12, -15.89, -1.277), (3.12, -15.89, 0.7229), (3.12, -13.89, -1.277), (3.12, -13.89, 0.7229), (2.284, -18.55, -1.258), (2.284, -18.55, 0.7424), (1.88, -16.6, -1.258), (1.88, -16.6, 0.7424), (4.243, -18.15, -1.258), (4.243, -18.15, 0.7424), (3.839, -16.19, -1.258), (3.839, -16.19, 0.7424), (-0.1576, -5.707, -1.175), (-0.1576, -5.707, 0.8246), (0.1812, -3.736, -1.175), (0.1812, -3.736, 0.8246), (1.814, -6.046, -1.175), (1.814, -6.046, 0.8246), (2.152, -4.074, -1.175), (2.152, -4.074, 0.8246), (0.9672, -8.587, -1.185), (0.9672, -8.587, 0.8149), (0.7284, -6.602, -1.185), (0.7284, -6.602, 0.8149), (2.953, -8.349, -1.185), (2.953, -8.349, 0.8149), (2.714, -6.363, -1.185), (2.714, -6.363, 0.8149), (1.782, -11.18, -1.166), (1.782, -11.18, 0.8344), (1.782, -9.177, -1.166), (1.782, -9.177, 0.8344), (3.782, -11.18, -1.166), (3.782, -11.18, 0.8344), (3.782, -9.177, -1.166), (3.782, -9.177, 0.8344), (-2.636, -5.408, -1.304), (-2.636, -5.408, 0.6963), (-2.457, -3.416, -1.304), (-2.457, -3.416, 0.6963), (-0.6437, -5.587, -1.304), (-0.6437, -5.587, 0.6963), (-0.4649, -3.595, -1.304), (-0.4649, -3.595, 0.6963), (-1.007, -7.903, -1.313), (-1.007, -7.903, 0.6866), (-1.007, -5.903, -1.313), (-1.007, -5.903, 0.6866), (0.9927, -7.903, -1.313), (0.9927, -7.903, 0.6866), (0.9927, -5.903, -1.313), (0.9927, -5.903, 0.6866), (-0.06603, -10.39, -1.136), (-0.06603, -10.39, 0.8635), (-0.06603, -8.388, -1.136), (-0.06603, -8.388, 0.8635), (1.934, -10.39, -1.136), (1.934, -10.39, 0.8635), (1.934, -8.388, -1.136), (1.934, -8.388, 0.8635), (-2.024, -14.76, -1.2), (-2.024, -14.76, 0.7999), (-2.024, -12.76, -1.2), (-2.024, -12.76, 0.7999), (-0.02443, -14.76, -1.2), (-0.02443, -14.76, 0.7999), (-0.02443, -12.76, -1.2), (-0.02443, -12.76, 0.7999), (-1.312, -17.41, -1.21), (-1.312, -17.41, 0.7902), (-1.03, -15.43, -1.21), (-1.03, -15.43, 0.7902), (0.6677, -17.69, -1.21), (0.6677, -17.69, 0.7902), (0.95, -15.71, -1.21), (0.95, -15.71, 0.7902), (-0.2399, -20.04, -1.19), (-0.2399, -20.04, 0.8096), (-0.2399, -18.04, -1.19), (-0.2399, -18.04, 0.8096), (1.76, -20.04, -1.19), (1.76, -20.04, 0.8096), (1.76, -18.04, -1.19), (1.76, -18.04, 0.8096), (-3.872, -13.97, -1.328), (-3.872, -13.97, 0.6716), (-3.872, -11.97, -1.328), (-3.872, -11.97, 0.6716), (-1.872, -13.97, -1.328), (-1.872, -13.97, 0.6716), (-1.872, -11.97, -1.328), (-1.872, -11.97, 0.6716), (-3.029, -16.77, -1.374), (-3.029, -16.77, 0.6259), (-3.029, -14.77, -1.374), (-3.029, -14.77, 0.6259), (-1.029, -16.77, -1.374), (-1.029, -16.77, 0.6259), (-1.029, -14.77, -1.374), (-1.029, -14.77, 0.6259), (-2.22, -19.1, -1.289), (-2.22, -19.1, 0.7115), (-1.935, -17.12, -1.289), (-1.935, -17.12, 0.7115), (-0.241, -19.39, -1.289), (-0.241, -19.39, 0.7115), (0.04485, -17.41, -1.289), (0.04485, -17.41, 0.7115), (-3.309, -9.572, -1.246), (-3.309, -9.572, 0.7538), (-3.309, -7.572, -1.246), (-3.309, -7.572, 0.7538), (-1.309, -9.572, -1.246), (-1.309, -9.572, 0.7538), (-1.309, -7.572, -1.246), (-1.309, -7.572, 0.7538), (-2.147, -12.24, -1.227), (-2.147, -12.24, 0.7733), (-2.548, -10.28, -1.227), (-2.548, -10.28, 0.7733), (-0.1874, -11.84, -1.227), (-0.1874, -11.84, 0.7733), (-0.5882, -9.877, -1.227), (-0.5882, -9.877, 0.7733), (-6.192, -5.742, -1.275), (-6.192, -5.742, 0.7247), (-5.761, -3.789, -1.275), (-5.761, -3.789, 0.7247), (-4.239, -6.174, -1.275), (-4.239, -6.174, 0.7247), (-3.808, -4.221, -1.275), (-3.808, -4.221, 0.7247), (-5.05, -8.879, -1.374), (-5.05, -8.879, 0.6255), (-5.253, -6.89, -1.374), (-5.253, -6.89, 0.6255), (-3.06, -8.676, -1.374), (-3.06, -8.676, 0.6255), (-3.264, -6.686, -1.374), (-3.264, -6.686, 0.6255), (-4.215, -11.27, -1.233), (-4.215, -11.27, 0.7668), (-4.215, -9.268, -1.233), (-4.215, -9.268, 0.7668), (-2.215, -11.27, -1.233), (-2.215, -11.27, 0.7668), (-2.215, -9.268, -1.233), (-2.215, -9.268, 0.7668)], [], [(0, 1, 3, 2), (2, 3, 7, 6), (6, 7, 5, 4), (4, 5, 1, 0), (2, 6, 4, 0), (7, 3, 1, 5), (8, 9, 11, 10), (10, 11, 15, 14), (14, 15, 13, 12), (12, 13, 9, 8), (10, 14, 12, 8), (15, 11, 9, 13), (16, 17, 19, 18), (18, 19, 23, 22), (22, 23, 21, 20), (20, 21, 17, 16), (18, 22, 20, 16), (23, 19, 17, 21), (24, 25, 27, 26), (26, 27, 31, 30), (30, 31, 29, 28), (28, 29, 25, 24), (26, 30, 28, 24), (31, 27, 25, 29), (32, 33, 35, 34), (34, 35, 39, 38), (38, 39, 37, 36), (36, 37, 33, 32), (34, 38, 36, 32), (39, 35, 33, 37), (40, 41, 43, 42), (42, 43, 47, 46), (46, 47, 45, 44), (44, 45, 41, 40), (42, 46, 44, 40), (47, 43, 41, 45), (48, 49, 51, 50), (50, 51, 55, 54), (54, 55, 53, 52), (52, 53, 49, 48), (50, 54, 52, 48), (55, 51, 49, 53), (56, 57, 59, 58), (58, 59, 63, 62), (62, 63, 61, 60), (60, 61, 57, 56), (58, 62, 60, 56), (63, 59, 57, 61), (64, 65, 67, 66), (66, 67, 71, 70), (70, 71, 69, 68), (68, 69, 65, 64), (66, 70, 68, 64), (71, 67, 65, 69), (72, 73, 75, 74), (74, 75, 79, 78), (78, 79, 77, 76), (76, 77, 73, 72), (74, 78, 76, 72), (79, 75, 73, 77), (80, 81, 83, 82), (82, 83, 87, 86), (86, 87, 85, 84), (84, 85, 81, 80), (82, 86, 84, 80), (87, 83, 81, 85), (88, 89, 91, 90), (90, 91, 95, 94), (94, 95, 93, 92), (92, 93, 89, 88), (90, 94, 92, 88), (95, 91, 89, 93), (96, 97, 99, 98), (98, 99, 103, 102), (102, 103, 101, 100), (100, 101, 97, 96), (98, 102, 100, 96), (103, 99, 97, 101), (104, 105, 107, 106), (106, 107, 111, 110), (110, 111, 109, 108), (108, 109, 105, 104), (106, 110, 108, 104), (111, 107, 105, 109), (112, 113, 115, 114), (114, 115, 119, 118), (118, 119, 117, 116), (116, 117, 113, 112), (114, 118, 116, 112), (119, 115, 113, 117), (120, 121, 123, 122), (122, 123, 127, 126), (126, 127, 125, 124), (124, 125, 121, 120), (122, 126, 124, 120), (127, 123, 121, 125), (128, 129, 131, 130), (130, 131, 135, 134), (134, 135, 133, 132), (132, 133, 129, 128), (130, 134, 132, 128), (135, 131, 129, 133), (136, 137, 139, 138), (138, 139, 143, 142), (142, 143, 141, 140), (140, 141, 137, 136), (138, 142, 140, 136), (143, 139, 137, 141), (144, 145, 147, 146), (146, 147, 151, 150), (150, 151, 149, 148), (148, 149, 145, 144), (146, 150, 148, 144), (151, 147, 145, 149), (152, 153, 155, 154), (154, 155, 159, 158), (158, 159, 157, 156), (156, 157, 153, 152), (154, 158, 156, 152), (159, 155, 153, 157), (160, 161, 163, 162), (162, 163, 167, 166), (166, 167, 165, 164), (164, 165, 161, 160), (162, 166, 164, 160), (167, 163, 161, 165), (168, 169, 171, 170), (170, 171, 175, 174), (174, 175, 173, 172), (172, 173, 169, 168), (170, 174, 172, 168), (175, 171, 169, 173), (176, 177, 179, 178), (178, 179, 183, 182), (182, 183, 181, 180), (180, 181, 177, 176), (178, 182, 180, 176), (183, 179, 177, 181), (184, 185, 187, 186), (186, 187, 191, 190), (190, 191, 189, 188), (188, 189, 185, 184), (186, 190, 188, 184), (191, 187, 185, 189), (192, 193, 195, 194), (194, 195, 199, 198), (198, 199, 197, 196), (196, 197, 193, 192), (194, 198, 196, 192), (199, 195, 193, 197), (200, 201, 203, 202), (202, 203, 207, 206), (206, 207, 205, 204), (204, 205, 201, 200), (202, 206, 204, 200), (207, 203, 201, 205), (208, 209, 211, 210), (210, 211, 215, 214), (214, 215, 213, 212), (212, 213, 209, 208), (210, 214, 212, 208), (215, 211, 209, 213), (216, 217, 219, 218), (218, 219, 223, 222), (222, 223, 221, 220), (220, 221, 217, 216), (218, 222, 220, 216), (223, 219, 217, 221), (224, 225, 227, 226), (226, 227, 231, 230), (230, 231, 229, 228), (228, 229, 225, 224), (226, 230, 228, 224), (231, 227, 225, 229), (232, 233, 235, 234), (234, 235, 239, 238), (238, 239, 237, 236), (236, 237, 233, 232), (234, 238, 236, 232), (239, 235, 233, 237), (240, 241, 243, 242), (242, 243, 247, 246), (246, 247, 245, 244), (244, 245, 241, 240), (242, 246, 244, 240), (247, 243, 241, 245), (248, 249, 251, 250), (250, 251, 255, 254), (254, 255, 253, 252), (252, 253, 249, 248), (250, 254, 252, 248), (255, 251, 249, 253), (256, 257, 259, 258), (258, 259, 263, 262), (262, 263, 261, 260), (260, 261, 257, 256), (258, 262, 260, 256), (263, 259, 257, 261), (264, 265, 267, 266), (266, 267, 271, 270), (270, 271, 269, 268), (268, 269, 265, 264), (266, 270, 268, 264), (271, 267, 265, 269), (272, 273, 275, 274), (274, 275, 279, 278), (278, 279, 277, 276), (276, 277, 273, 272), (274, 278, 276, 272), (279, 275, 273, 277), (280, 281, 283, 282), (282, 283, 287, 286), (286, 287, 285, 284), (284, 285, 281, 280), (282, 286, 284, 280), (287, 283, 281, 285), (288, 289, 291, 290), (290, 291, 295, 294), (294, 295, 293, 292), (292, 293, 289, 288), (290, 294, 292, 288), (295, 291, 289, 293), (296, 297, 299, 298), (298, 299, 303, 302), (302, 303, 301, 300), (300, 301, 297, 296), (298, 302, 300, 296), (303, 299, 297, 301), (304, 305, 307, 306), (306, 307, 311, 310), (310, 311, 309, 308), (308, 309, 305, 304), (306, 310, 308, 304), (311, 307, 305, 309), (312, 313, 315, 314), (314, 315, 319, 318), (318, 319, 317, 316), (316, 317, 313, 312), (314, 318, 316, 312), (319, 315, 313, 317), (320, 321, 323, 322), (322, 323, 327, 326), (326, 327, 325, 324), (324, 325, 321, 320), (322, 326, 324, 320), (327, 323, 321, 325), (328, 329, 331, 330), (330, 331, 335, 334), (334, 335, 333, 332), (332, 333, 329, 328), (330, 334, 332, 328), (335, 331, 329, 333), (336, 337, 339, 338), (338, 339, 343, 342), (342, 343, 341, 340), (340, 341, 337, 336), (338, 342, 340, 336), (343, 339, 337, 341), (344, 345, 347, 346), (346, 347, 351, 350), (350, 351, 349, 348), (348, 349, 345, 344), (346, 350, 348, 344), (351, 347, 345, 349)])
_uv = me_cube_002.uv_layers.new(name='UVMap')
_uv.uv.foreach_set('vector', [0.375, 0.0, 0.625, 0.0, 0.625, 0.25, 0.375, 0.25, 0.375, 0.25, 0.625, 0.25, 0.625, 0.5, 0.375, 0.5, 0.375, 0.5, 0.625, 0.5, 0.625, 0.75, 0.375, 0.75, 0.375, 0.75, 0.6259, 0.75, 0.6259, 1.0, 0.375, 1.0, 0.125, 0.5, 0.375, 0.5, 0.375, 0.75, 0.125, 0.75, 0.625, 0.5, 0.875, 0.5, 0.875, 0.75, 0.625, 0.75, 0.375, 0.0, 0.625, 0.0, 0.625, 0.25, 0.375, 0.25, 0.375, 0.25, 0.625, 0.25, 0.625, 0.5, 0.375, 0.5, 0.375, 0.5, 0.625, 0.5, 0.625, 0.75, 0.375, 0.75, 0.375, 0.75, 0.625, 0.75, 0.625, 1.0, 0.375, 1.0, 0.125, 0.5, 0.375, 0.5, 0.375, 0.75, 0.125, 0.75, 0.625, 0.5, 0.875, 0.5, 0.875, 0.75, 0.625, 0.75, 0.375, 0.0, 0.625, 0.0, 0.625, 0.25, 0.375, 0.25, 0.375, 0.25, 0.625, 0.25, 0.625, 0.5, 0.375, 0.5, 0.375, 0.5, 0.625, 0.5, 0.625, 0.75, 0.375, 0.75, 0.375, 0.75, 0.625, 0.75, 0.625, 1.0, 0.375, 1.0, 0.125, 0.5, 0.375, 0.5, 0.375, 0.75, 0.125, 0.75, 0.625, 0.5, 0.875, 0.5, 0.875, 0.75, 0.625, 0.75, 0.375, 0.0, 0.625, 0.0, 0.625, 0.25, 0.375, 0.25, 0.375, 0.25, 0.625, 0.25, 0.625, 0.5, 0.375, 0.5, 0.375, 0.5, 0.625, 0.5, 0.625, 0.75, 0.375, 0.75, 0.375, 0.75, 0.625, 0.75, 0.625, 1.0, 0.375, 1.0, 0.125, 0.5, 0.375, 0.5, 0.375, 0.75, 0.125, 0.75, 0.625, 0.5, 0.875, 0.5, 0.875, 0.75, 0.625, 0.75, 0.375, 0.0, 0.625, 0.0, 0.625, 0.25, 0.375, 0.25, 0.375, 0.25, 0.625, 0.25, 0.625, 0.5, 0.375, 0.5, 0.375, 0.5, 0.625, 0.5, 0.625, 0.75, 0.375, 0.75, 0.375, 0.75, 0.625, 0.75, 0.625, 1.0, 0.375, 1.0, 0.125, 0.5, 0.375, 0.5, 0.375, 0.75, 0.125, 0.75, 0.625, 0.5, 0.875, 0.5, 0.875, 0.75, 0.625, 0.75, 0.375, 0.0, 0.625, 0.0, 0.625, 0.25, 0.375, 0.25, 0.375, 0.25, 0.625, 0.25, 0.625, 0.5, 0.375, 0.5, 0.375, 0.5, 0.625, 0.5, 0.625, 0.75, 0.375, 0.75, 0.375, 0.75, 0.625, 0.75, 0.625, 1.0, 0.375, 1.0, 0.125, 0.5, 0.375, 0.5, 0.375, 0.75, 0.125, 0.75, 0.625, 0.5, 0.875, 0.5, 0.875, 0.75, 0.625, 0.75, 0.375, 0.0, 0.625, 0.0, 0.625, 0.25, 0.375, 0.25, 0.375, 0.25, 0.625, 0.25, 0.625, 0.5, 0.375, 0.5, 0.375, 0.5, 0.625, 0.5, 0.625, 0.75, 0.375, 0.75, 0.375, 0.75, 0.625, 0.75, 0.625, 1.0, 0.375, 1.0, 0.125, 0.5, 0.375, 0.5, 0.375, 0.75, 0.125, 0.75, 0.625, 0.5, 0.875, 0.5, 0.875, 0.75, 0.625, 0.75, 0.375, 0.0, 0.625, 0.0, 0.625, 0.25, 0.375, 0.25, 0.375, 0.25, 0.625, 0.25, 0.625, 0.5, 0.375, 0.5, 0.375, 0.5, 0.625, 0.5, 0.625, 0.75, 0.375, 0.75, 0.375, 0.75, 0.625, 0.75, 0.625, 1.0, 0.375, 1.0, 0.125, 0.5, 0.375, 0.5, 0.375, 0.75, 0.125, 0.75, 0.625, 0.5, 0.875, 0.5, 0.875, 0.75, 0.625, 0.75, 0.375, 0.0, 0.625, 0.0, 0.625, 0.25, 0.375, 0.25, 0.375, 0.25, 0.625, 0.25, 0.625, 0.5, 0.375, 0.5, 0.375, 0.5, 0.625, 0.5, 0.625, 0.75, 0.375, 0.75, 0.375, 0.75, 0.625, 0.75, 0.625, 1.0, 0.375, 1.0, 0.125, 0.5, 0.375, 0.5, 0.375, 0.75, 0.125, 0.75, 0.625, 0.5, 0.875, 0.5, 0.875, 0.75, 0.625, 0.75, 0.375, 0.0, 0.625, 0.0, 0.625, 0.25, 0.375, 0.25, 0.375, 0.25, 0.625, 0.25, 0.625, 0.5, 0.375, 0.5, 0.375, 0.5, 0.625, 0.5, 0.625, 0.75, 0.375, 0.75, 0.375, 0.75, 0.625, 0.75, 0.625, 1.0, 0.375, 1.0, 0.125, 0.5, 0.375, 0.5, 0.375, 0.75, 0.125, 0.75, 0.625, 0.5, 0.875, 0.5, 0.875, 0.75, 0.625, 0.75, 0.375, 0.0, 0.625, 0.0, 0.625, 0.25, 0.375, 0.25, 0.375, 0.25, 0.625, 0.25, 0.625, 0.5, 0.375, 0.5, 0.375, 0.5, 0.625, 0.5, 0.625, 0.75, 0.375, 0.75, 0.375, 0.75, 0.625, 0.75, 0.625, 1.0, 0.375, 1.0, 0.125, 0.5, 0.375, 0.5, 0.375, 0.75, 0.125, 0.75, 0.625, 0.5, 0.875, 0.5, 0.875, 0.75, 0.625, 0.75, 0.375, 0.0, 0.625, 0.0, 0.625, 0.25, 0.375, 0.25, 0.375, 0.25, 0.625, 0.25, 0.625, 0.5, 0.375, 0.5, 0.375, 0.5, 0.625, 0.5, 0.625, 0.75, 0.375, 0.75, 0.375, 0.75, 0.625, 0.75, 0.625, 1.0, 0.375, 1.0, 0.125, 0.5, 0.375, 0.5, 0.375, 0.75, 0.125, 0.75, 0.625, 0.5, 0.875, 0.5, 0.875, 0.75, 0.625, 0.75, 0.375, 0.0, 0.625, 0.0, 0.625, 0.25, 0.375, 0.25, 0.375, 0.25, 0.625, 0.25, 0.625, 0.5, 0.375, 0.5, 0.375, 0.5, 0.625, 0.5, 0.625, 0.75, 0.375, 0.75, 0.375, 0.75, 0.625, 0.75, 0.625, 1.0, 0.375, 1.0, 0.125, 0.5, 0.375, 0.5, 0.375, 0.75, 0.125, 0.75, 0.625, 0.5, 0.875, 0.5, 0.875, 0.75, 0.625, 0.75, 0.375, 0.0, 0.625, 0.0, 0.625, 0.25, 0.375, 0.25, 0.375, 0.25, 0.625, 0.25, 0.625, 0.5, 0.375, 0.5, 0.375, 0.5, 0.625, 0.5, 0.625, 0.75, 0.375, 0.75, 0.375, 0.75, 0.625, 0.75, 0.625, 1.0, 0.375, 1.0, 0.125, 0.5, 0.375, 0.5, 0.375, 0.75, 0.125, 0.75, 0.625, 0.5, 0.875, 0.5, 0.875, 0.75, 0.625, 0.75, 0.375, 0.0, 0.625, 0.0, 0.625, 0.25, 0.375, 0.25, 0.375, 0.25, 0.625, 0.25, 0.625, 0.5, 0.375, 0.5, 0.375, 0.5, 0.625, 0.5, 0.625, 0.75, 0.375, 0.75, 0.375, 0.75, 0.625, 0.75, 0.625, 1.0, 0.375, 1.0, 0.125, 0.5, 0.375, 0.5, 0.375, 0.75, 0.125, 0.75, 0.625, 0.5, 0.875, 0.5, 0.875, 0.75, 0.625, 0.75, 0.375, 0.0, 0.625, 0.0, 0.625, 0.25, 0.375, 0.25, 0.375, 0.25, 0.625, 0.25, 0.625, 0.5, 0.375, 0.5, 0.375, 0.5, 0.625, 0.5, 0.625, 0.75, 0.375, 0.75, 0.375, 0.75, 0.625, 0.75, 0.625, 1.0, 0.375, 1.0, 0.125, 0.5, 0.375, 0.5, 0.375, 0.75, 0.125, 0.75, 0.625, 0.5, 0.875, 0.5, 0.875, 0.75, 0.625, 0.75, 0.375, 0.0, 0.625, 0.0, 0.625, 0.25, 0.375, 0.25, 0.375, 0.25, 0.625, 0.25, 0.625, 0.5, 0.375, 0.5, 0.375, 0.5, 0.625, 0.5, 0.625, 0.75, 0.375, 0.75, 0.375, 0.75, 0.625, 0.75, 0.625, 1.0, 0.375, 1.0, 0.125, 0.5, 0.375, 0.5, 0.375, 0.75, 0.125, 0.75, 0.625, 0.5, 0.875, 0.5, 0.875, 0.75, 0.625, 0.75, 0.375, 0.0, 0.625, 0.0, 0.625, 0.25, 0.375, 0.25, 0.375, 0.25, 0.625, 0.25, 0.625, 0.5, 0.375, 0.5, 0.375, 0.5, 0.625, 0.5, 0.625, 0.75, 0.375, 0.75, 0.375, 0.75, 0.625, 0.75, 0.625, 1.0, 0.375, 1.0, 0.125, 0.5, 0.375, 0.5, 0.375, 0.75, 0.125, 0.75, 0.625, 0.5, 0.875, 0.5, 0.875, 0.75, 0.625, 0.75, 0.375, 0.0, 0.625, 0.0, 0.625, 0.25, 0.375, 0.25, 0.375, 0.25, 0.625, 0.25, 0.625, 0.5, 0.375, 0.5, 0.375, 0.5, 0.625, 0.5, 0.625, 0.75, 0.375, 0.75, 0.375, 0.75, 0.625, 0.75, 0.625, 1.0, 0.375, 1.0, 0.125, 0.5, 0.375, 0.5, 0.375, 0.75, 0.125, 0.75, 0.625, 0.5, 0.875, 0.5, 0.875, 0.75, 0.625, 0.75, 0.375, 0.0, 0.625, 0.0, 0.625, 0.25, 0.375, 0.25, 0.375, 0.25, 0.625, 0.25, 0.625, 0.5, 0.375, 0.5, 0.375, 0.5, 0.625, 0.5, 0.625, 0.75, 0.375, 0.75, 0.375, 0.75, 0.625, 0.75, 0.625, 1.0, 0.375, 1.0, 0.125, 0.5, 0.375, 0.5, 0.375, 0.75, 0.125, 0.75, 0.625, 0.5, 0.875, 0.5, 0.875, 0.75, 0.625, 0.75, 0.375, 0.0, 0.625, 0.0, 0.625, 0.25, 0.375, 0.25, 0.375, 0.25, 0.625, 0.25, 0.625, 0.5, 0.375, 0.5, 0.375, 0.5, 0.625, 0.5, 0.625, 0.75, 0.375, 0.75, 0.375, 0.75, 0.625, 0.75, 0.625, 1.0, 0.375, 1.0, 0.125, 0.5, 0.375, 0.5, 0.375, 0.75, 0.125, 0.75, 0.625, 0.5, 0.875, 0.5, 0.875, 0.75, 0.625, 0.75, 0.375, 0.0, 0.625, 0.0, 0.625, 0.25, 0.375, 0.25, 0.375, 0.25, 0.625, 0.25, 0.625, 0.5, 0.375, 0.5, 0.375, 0.5, 0.625, 0.5, 0.625, 0.75, 0.375, 0.75, 0.375, 0.75, 0.625, 0.75, 0.625, 1.0, 0.375, 1.0, 0.125, 0.5, 0.375, 0.5, 0.375, 0.75, 0.125, 0.75, 0.625, 0.5, 0.875, 0.5, 0.875, 0.75, 0.625, 0.75, 0.375, 0.0, 0.625, 0.0, 0.625, 0.25, 0.375, 0.25, 0.375, 0.25, 0.625, 0.25, 0.625, 0.5, 0.375, 0.5, 0.375, 0.5, 0.625, 0.5, 0.625, 0.75, 0.375, 0.75, 0.375, 0.75, 0.625, 0.75, 0.625, 1.0, 0.375, 1.0, 0.125, 0.5, 0.375, 0.5, 0.375, 0.75, 0.125, 0.75, 0.625, 0.5, 0.875, 0.5, 0.875, 0.75, 0.625, 0.75, 0.375, 0.0, 0.625, 0.0, 0.625, 0.25, 0.375, 0.25, 0.375, 0.25, 0.625, 0.25, 0.625, 0.5, 0.375, 0.5, 0.375, 0.5, 0.625, 0.5, 0.625, 0.75, 0.375, 0.75, 0.375, 0.75, 0.625, 0.75, 0.625, 1.0, 0.375, 1.0, 0.125, 0.5, 0.375, 0.5, 0.375, 0.75, 0.125, 0.75, 0.625, 0.5, 0.875, 0.5, 0.875, 0.75, 0.625, 0.75, 0.375, 0.0, 0.625, 0.0, 0.625, 0.25, 0.375, 0.25, 0.375, 0.25, 0.625, 0.25, 0.625, 0.5, 0.375, 0.5, 0.375, 0.5, 0.625, 0.5, 0.625, 0.75, 0.375, 0.75, 0.375, 0.75, 0.625, 0.75, 0.625, 1.0, 0.375, 1.0, 0.125, 0.5, 0.375, 0.5, 0.375, 0.75, 0.125, 0.75, 0.625, 0.5, 0.875, 0.5, 0.875, 0.75, 0.625, 0.75, 0.375, 0.0, 0.625, 0.0, 0.625, 0.25, 0.375, 0.25, 0.375, 0.25, 0.625, 0.25, 0.625, 0.5, 0.375, 0.5, 0.375, 0.5, 0.625, 0.5, 0.625, 0.75, 0.375, 0.75, 0.375, 0.75, 0.625, 0.75, 0.625, 1.0, 0.375, 1.0, 0.125, 0.5, 0.375, 0.5, 0.375, 0.75, 0.125, 0.75, 0.625, 0.5, 0.875, 0.5, 0.875, 0.75, 0.625, 0.75, 0.375, 0.0, 0.625, 0.0, 0.625, 0.25, 0.375, 0.25, 0.375, 0.25, 0.625, 0.25, 0.625, 0.5, 0.375, 0.5, 0.375, 0.5, 0.625, 0.5, 0.625, 0.75, 0.375, 0.75, 0.375, 0.75, 0.625, 0.75, 0.625, 1.0, 0.375, 1.0, 0.125, 0.5, 0.375, 0.5, 0.375, 0.75, 0.125, 0.75, 0.625, 0.5, 0.875, 0.5, 0.875, 0.75, 0.625, 0.75, 0.375, 0.0, 0.625, 0.0, 0.625, 0.25, 0.375, 0.25, 0.375, 0.25, 0.625, 0.25, 0.625, 0.5, 0.375, 0.5, 0.375, 0.5, 0.625, 0.5, 0.625, 0.75, 0.375, 0.75, 0.375, 0.75, 0.625, 0.75, 0.625, 1.0, 0.375, 1.0, 0.125, 0.5, 0.375, 0.5, 0.375, 0.75, 0.125, 0.75, 0.625, 0.5, 0.875, 0.5, 0.875, 0.75, 0.625, 0.75, 0.375, 0.0, 0.625, 0.0, 0.625, 0.25, 0.375, 0.25, 0.375, 0.25, 0.625, 0.25, 0.625, 0.5, 0.375, 0.5, 0.375, 0.5, 0.625, 0.5, 0.625, 0.75, 0.375, 0.75, 0.375, 0.75, 0.625, 0.75, 0.625, 1.0, 0.375, 1.0, 0.125, 0.5, 0.375, 0.5, 0.375, 0.75, 0.125, 0.75, 0.625, 0.5, 0.875, 0.5, 0.875, 0.75, 0.625, 0.75, 0.375, 0.0, 0.625, 0.0, 0.625, 0.25, 0.375, 0.25, 0.375, 0.25, 0.625, 0.25, 0.625, 0.5, 0.375, 0.5, 0.375, 0.5, 0.625, 0.5, 0.625, 0.75, 0.375, 0.75, 0.375, 0.75, 0.625, 0.75, 0.625, 1.0, 0.375, 1.0, 0.125, 0.5, 0.375, 0.5, 0.375, 0.75, 0.125, 0.75, 0.625, 0.5, 0.875, 0.5, 0.875, 0.75, 0.625, 0.75, 0.375, 0.0, 0.625, 0.0, 0.625, 0.25, 0.375, 0.25, 0.375, 0.25, 0.625, 0.25, 0.625, 0.5, 0.375, 0.5, 0.375, 0.5, 0.625, 0.5, 0.625, 0.75, 0.375, 0.75, 0.375, 0.75, 0.625, 0.75, 0.625, 1.0, 0.375, 1.0, 0.125, 0.5, 0.375, 0.5, 0.375, 0.75, 0.125, 0.75, 0.625, 0.5, 0.875, 0.5, 0.875, 0.75, 0.625, 0.75, 0.375, 0.0, 0.625, 0.0, 0.625, 0.25, 0.375, 0.25, 0.375, 0.25, 0.625, 0.25, 0.625, 0.5, 0.375, 0.5, 0.375, 0.5, 0.625, 0.5, 0.625, 0.75, 0.375, 0.75, 0.375, 0.75, 0.625, 0.75, 0.625, 1.0, 0.375, 1.0, 0.125, 0.5, 0.375, 0.5, 0.375, 0.75, 0.125, 0.75, 0.625, 0.5, 0.875, 0.5, 0.875, 0.75, 0.625, 0.75, 0.375, 0.0, 0.625, 0.0, 0.625, 0.25, 0.375, 0.25, 0.375, 0.25, 0.625, 0.25, 0.625, 0.5, 0.375, 0.5, 0.375, 0.5, 0.625, 0.5, 0.625, 0.75, 0.375, 0.75, 0.375, 0.75, 0.625, 0.75, 0.625, 1.0, 0.375, 1.0, 0.125, 0.5, 0.375, 0.5, 0.375, 0.75, 0.125, 0.75, 0.625, 0.5, 0.875, 0.5, 0.875, 0.75, 0.625, 0.75, 0.375, 0.0, 0.625, 0.0, 0.625, 0.25, 0.375, 0.25, 0.375, 0.25, 0.625, 0.25, 0.625, 0.5, 0.375, 0.5, 0.375, 0.5, 0.625, 0.5, 0.625, 0.75, 0.375, 0.75, 0.375, 0.75, 0.625, 0.75, 0.625, 1.0, 0.375, 1.0, 0.125, 0.5, 0.375, 0.5, 0.375, 0.75, 0.125, 0.75, 0.625, 0.5, 0.875, 0.5, 0.875, 0.75, 0.625, 0.75, 0.375, 0.0, 0.625, 0.0, 0.625, 0.25, 0.375, 0.25, 0.375, 0.25, 0.625, 0.25, 0.625, 0.5, 0.375, 0.5, 0.375, 0.5, 0.625, 0.5, 0.625, 0.75, 0.375, 0.75, 0.375, 0.75, 0.625, 0.75, 0.625, 1.0, 0.375, 1.0, 0.125, 0.5, 0.375, 0.5, 0.375, 0.75, 0.125, 0.75, 0.625, 0.5, 0.875, 0.5, 0.875, 0.75, 0.625, 0.75, 0.375, 0.0, 0.625, 0.0, 0.625, 0.25, 0.375, 0.25, 0.375, 0.25, 0.625, 0.25, 0.625, 0.5, 0.375, 0.5, 0.375, 0.5, 0.625, 0.5, 0.625, 0.75, 0.375, 0.75, 0.375, 0.75, 0.625, 0.75, 0.625, 1.0, 0.375, 1.0, 0.125, 0.5, 0.375, 0.5, 0.375, 0.75, 0.125, 0.75, 0.625, 0.5, 0.875, 0.5, 0.875, 0.75, 0.625, 0.75, 0.375, 0.0, 0.625, 0.0, 0.625, 0.25, 0.375, 0.25, 0.375, 0.25, 0.625, 0.25, 0.625, 0.5, 0.375, 0.5, 0.375, 0.5, 0.625, 0.5, 0.625, 0.75, 0.375, 0.75, 0.375, 0.75, 0.625, 0.75, 0.625, 1.0, 0.375, 1.0, 0.125, 0.5, 0.375, 0.5, 0.375, 0.75, 0.125, 0.75, 0.625, 0.5, 0.875, 0.5, 0.875, 0.75, 0.625, 0.75, 0.375, 0.0, 0.625, 0.0, 0.625, 0.25, 0.375, 0.25, 0.375, 0.25, 0.625, 0.25, 0.625, 0.5, 0.375, 0.5, 0.375, 0.5, 0.625, 0.5, 0.625, 0.75, 0.375, 0.75, 0.375, 0.75, 0.625, 0.75, 0.625, 1.0, 0.375, 1.0, 0.125, 0.5, 0.375, 0.5, 0.375, 0.75, 0.125, 0.75, 0.625, 0.5, 0.875, 0.5, 0.875, 0.75, 0.625, 0.75, 0.375, 0.0, 0.625, 0.0, 0.625, 0.25, 0.375, 0.25, 0.375, 0.25, 0.625, 0.25, 0.625, 0.5, 0.375, 0.5, 0.375, 0.5, 0.625, 0.5, 0.625, 0.75, 0.375, 0.75, 0.375, 0.75, 0.625, 0.75, 0.625, 1.0, 0.375, 1.0, 0.125, 0.5, 0.375, 0.5, 0.375, 0.75, 0.125, 0.75, 0.625, 0.5, 0.875, 0.5, 0.875, 0.75, 0.625, 0.75, 0.375, 0.0, 0.625, 0.0, 0.625, 0.25, 0.375, 0.25, 0.375, 0.25, 0.625, 0.25, 0.625, 0.5, 0.375, 0.5, 0.375, 0.5, 0.625, 0.5, 0.625, 0.75, 0.375, 0.75, 0.375, 0.75, 0.625, 0.75, 0.625, 1.0, 0.375, 1.0, 0.125, 0.5, 0.375, 0.5, 0.375, 0.75, 0.125, 0.75, 0.625, 0.5, 0.875, 0.5, 0.875, 0.75, 0.625, 0.75, 0.375, 0.0, 0.625, 0.0, 0.625, 0.25, 0.375, 0.25, 0.375, 0.25, 0.625, 0.25, 0.625, 0.5, 0.375, 0.5, 0.375, 0.5, 0.625, 0.5, 0.625, 0.75, 0.375, 0.75, 0.375, 0.75, 0.625, 0.75, 0.625, 1.0, 0.375, 1.0, 0.125, 0.5, 0.375, 0.5, 0.375, 0.75, 0.125, 0.75, 0.625, 0.5, 0.875, 0.5, 0.875, 0.75, 0.625, 0.75, 0.375, 0.0, 0.625, 0.0, 0.625, 0.25, 0.375, 0.25, 0.375, 0.25, 0.625, 0.25, 0.625, 0.5, 0.375, 0.5, 0.375, 0.5, 0.625, 0.5, 0.625, 0.75, 0.375, 0.75, 0.375, 0.75, 0.625, 0.75, 0.625, 1.0, 0.375, 1.0, 0.125, 0.5, 0.375, 0.5, 0.375, 0.75, 0.125, 0.75, 0.625, 0.5, 0.875, 0.5, 0.875, 0.75, 0.625, 0.75, 0.375, 0.0, 0.625, 0.0, 0.625, 0.25, 0.375, 0.25, 0.375, 0.25, 0.625, 0.25, 0.625, 0.5, 0.375, 0.5, 0.375, 0.5, 0.625, 0.5, 0.625, 0.75, 0.375, 0.75, 0.375, 0.75, 0.625, 0.75, 0.625, 1.0, 0.375, 1.0, 0.125, 0.5, 0.375, 0.5, 0.375, 0.75, 0.125, 0.75, 0.625, 0.5, 0.875, 0.5, 0.875, 0.75, 0.625, 0.75, 0.375, 0.0, 0.625, 0.0, 0.625, 0.25, 0.375, 0.25, 0.375, 0.25, 0.625, 0.25, 0.625, 0.5, 0.375, 0.5, 0.375, 0.5, 0.625, 0.5, 0.625, 0.75, 0.375, 0.75, 0.375, 0.75, 0.625, 0.75, 0.625, 1.0, 0.375, 1.0, 0.125, 0.5, 0.375, 0.5, 0.375, 0.75, 0.125, 0.75, 0.625, 0.5, 0.875, 0.5, 0.875, 0.75, 0.625, 0.75])
me_cube_002.materials.append(mat_frites)
me_cube_002.update()

# ---- objects
ob_sauce = bpy.data.objects.new('Sauce', me_cube_001)
ob_tacoswrap = bpy.data.objects.new('TacosWrap', me_cube)
ob_steak = bpy.data.objects.new('Steak', me_cube_050)
ob_fries = bpy.data.objects.new('Fries', me_cube_002)

# ---- transforms, parenting, visibility, modifiers, constraints
ob_sauce.location = (0.02239, 0.0249, 0.4273)
ob_sauce.scale = (0.3236, 0.3236, 0.3236)
_m = ob_sauce.modifiers.new('Solidify', 'SOLIDIFY')
_m.thickness = 0.03
_m.offset = 1.0
ob_tacoswrap.location = (0.02239, 0.0249, 0.4273)
ob_tacoswrap.scale = (0.3236, 0.3236, 0.3236)
ob_steak.location = (-0.03022, 0.0249, 0.8117)
ob_steak.scale = (0.03781, 0.1583, 0.1322)
ob_fries.location = (0.1179, 0.07254, 0.8605)
ob_fries.rotation_euler = (-0.008657, 0.03321, -0.2551)
ob_fries.scale = (0.01374, 0.01374, 0.1238)

# ---- collection membership
col_tacos.objects.link(ob_sauce)
col_tacos.objects.link(ob_tacoswrap)
col_tacos.objects.link(ob_steak)
col_frites.objects.link(ob_fries)

# ---- scene / render settings (as saved in the file)
scene.frame_start = 1; scene.frame_end = 250; scene.frame_set(1)
scene.render.engine = 'BLENDER_EEVEE_NEXT'
scene.render.bake_bias = 0.0
scene.render.bake_samples = 0
scene.cycles.sampling_pattern = 'TABULATED_SOBOL'
scene.eevee.use_volume_custom_range = False
bpy.context.view_layer.update()

# ---- added for rendering (the .blend has no active camera and no usable light): camera, sun
cam_auto = bpy.data.cameras.new('AutoCamera')
cam_auto.lens = 50.0
cam_auto.sensor_width = 36.0
cam_auto.clip_end = 1000.0
ob_auto_camera = bpy.data.objects.new('AutoCamera', cam_auto)
scene.collection.objects.link(ob_auto_camera)
ob_auto_camera.location = (0.964815, -1.08867, 1.34614)
ob_auto_camera.rotation_euler = (1.09748, -7.21219e-08, 0.694738)
scene.camera = ob_auto_camera
light_auto_sun = bpy.data.lights.new('AutoSun', 'SUN')
light_auto_sun.energy = 3.0
light_auto_sun.angle = 0.0523599
ob_auto_sun = bpy.data.objects.new('AutoSun', light_auto_sun)
scene.collection.objects.link(ob_auto_sun)
ob_auto_sun.rotation_euler = (0.872665, 0.174533, 0.523599)
bpy.context.view_layer.update()
